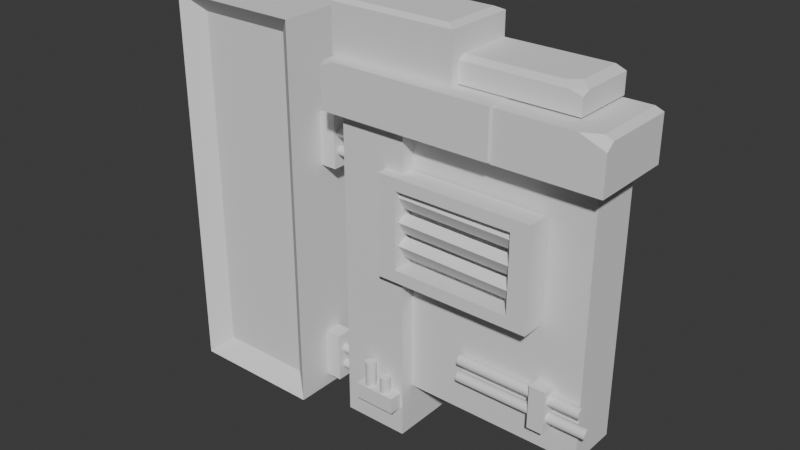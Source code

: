 # Source: PRIMEIRA_MODELAGEM.blend  (saved by Blender 4.4.32; exported with 4.5.12 LTS)
import bpy
from mathutils import Matrix  # noqa: F401  (used for matrix-valued properties, if any)

bpy.ops.wm.read_factory_settings(use_empty=True)
scene = bpy.context.scene
scene.name = 'Scene'

# ---- collections
col_collection = bpy.data.collections.new('Collection'); scene.collection.children.link(col_collection)

# ---- world
world_world = bpy.data.worlds.new('World'); scene.world = world_world
world_world.use_nodes = True; world_world.node_tree.nodes.clear()
_N = world_world.node_tree.nodes; _L = world_world.node_tree.links
n0 = _N.new('ShaderNodeOutputWorld'); n0.name = 'World Output'; n0.location = (300, 300)
n1 = _N.new('ShaderNodeBackground'); n1.name = 'Background'; n1.location = (10, 300)
n1.inputs[0].default_value = (0.05088, 0.05088, 0.05088, 1.0)
_L.new(n1.outputs[0], n0.inputs[0])
n0.is_active_output = True
world_world.color = (0.05088, 0.05088, 0.05088)
world_world.sun_shadow_jitter_overblur = 0.0

# ---- meshes
me_cubo_001 = bpy.data.meshes.new('Cubo.001')
me_cubo_001.from_pydata([(-1.0, -1.0, -0.4841), (-1.0, -1.0, 1.0), (-1.0, 1.0, -0.4841), (-1.0, 1.0, 1.0), (1.0, -1.0, -0.4841), (1.0, -1.0, 1.0), (1.0, 1.0, -0.4841), (1.0, 1.0, 1.0)], [], [(0, 1, 3, 2), (2, 3, 7, 6), (6, 7, 5, 4), (4, 5, 1, 0), (2, 6, 4, 0), (7, 3, 1, 5)])
_uv = me_cubo_001.uv_layers.new(name='Mapa UV')
_uv.uv.foreach_set('vector', [0.375, 0.0, 0.625, 0.0, 0.625, 0.25, 0.375, 0.25, 0.375, 0.25, 0.625, 0.25, 0.625, 0.5, 0.375, 0.5, 0.375, 0.5, 0.625, 0.5, 0.625, 0.75, 0.375, 0.75, 0.375, 0.75, 0.625, 0.75, 0.625, 1.0, 0.375, 1.0, 0.125, 0.5, 0.375, 0.5, 0.375, 0.75, 0.125, 0.75, 0.625, 0.5, 0.875, 0.5, 0.875, 0.75, 0.625, 0.75])
me_cubo_001.update()
me_cubo_002 = bpy.data.meshes.new('Cubo.002')
me_cubo_002.from_pydata([(-1.0, -1.0, -0.5341), (-1.0, -1.0, 1.0), (-1.0, 1.527, -0.5341), (-1.0, 1.527, 1.0), (1.0, -1.0, -0.5341), (1.0, -1.0, 1.0), (1.0, 1.527, -0.5341), (1.0, 1.527, 1.0)], [], [(0, 1, 3, 2), (2, 3, 7, 6), (6, 7, 5, 4), (4, 5, 1, 0), (2, 6, 4, 0), (7, 3, 1, 5)])
_uv = me_cubo_002.uv_layers.new(name='Mapa UV')
_uv.uv.foreach_set('vector', [0.375, 0.0, 0.625, 0.0, 0.625, 0.25, 0.375, 0.25, 0.375, 0.25, 0.625, 0.25, 0.625, 0.5, 0.375, 0.5, 0.375, 0.5, 0.625, 0.5, 0.625, 0.75, 0.375, 0.75, 0.375, 0.75, 0.625, 0.75, 0.625, 1.0, 0.375, 1.0, 0.125, 0.5, 0.375, 0.5, 0.375, 0.75, 0.125, 0.75, 0.625, 0.5, 0.875, 0.5, 0.875, 0.75, 0.625, 0.75])
me_cubo_002.update()
me_cubo_003 = bpy.data.meshes.new('Cubo.003')
me_cubo_003.from_pydata([(-1.306, -0.8794, 1.0), (-1.306, 1.241, -0.4768), (-1.306, 1.241, 1.0), (1.518, -0.8794, 1.0), (1.518, 1.241, 1.0), (-1.306, -0.6387, -0.4768), (-1.306, -0.8794, -0.2361), (1.518, 1.241, -0.2361), (1.277, 1.241, -0.4768), (1.277, -0.3585, -0.4768), (0.9972, -0.6387, -0.4768), (1.238, -0.8794, -0.2361), (1.518, -0.5991, -0.2361), (1.518, -0.8794, -0.007307)], [], [(1, 2, 4, 7, 8), (11, 13, 3, 0, 6), (5, 6, 0, 2, 1), (4, 2, 0, 3), (1, 8, 9, 10, 5), (9, 8, 7, 12), (7, 4, 3, 13, 12), (11, 12, 13), (11, 10, 9, 12), (5, 10, 11, 6)])
_uv = me_cubo_003.uv_layers.new(name='Mapa UV')
_uv.uv.foreach_set('vector', [0.375, 0.25, 0.625, 0.25, 0.625, 0.5, 0.4157, 0.5, 0.375, 0.4787, 0.4157, 0.7748, 0.4545, 0.75, 0.625, 0.75, 0.625, 1.0, 0.4157, 1.0, 0.375, 0.02838, 0.4157, 0.0, 0.625, 0.0, 0.625, 0.25, 0.375, 0.25, 0.625, 0.5, 0.875, 0.5, 0.875, 0.75, 0.625, 0.75, 0.125, 0.5, 0.3537, 0.5, 0.3537, 0.6886, 0.3289, 0.7216, 0.125, 0.7216, 0.3537, 0.6886, 0.3537, 0.5, 0.4157, 0.5, 0.4157, 0.717, 0.4157, 0.5, 0.625, 0.5, 0.625, 0.75, 0.4545, 0.75, 0.4157, 0.717, 0.3502, 0.75, 0.3667, 0.739, 0.375, 0.75, 0.3502, 0.75, 0.3289, 0.7216, 0.3537, 0.7216, 0.3667, 0.739, 0.125, 0.7216, 0.3289, 0.7216, 0.3502, 0.75, 0.125, 0.75])
me_cubo_003.update()
me_cubo_004 = bpy.data.meshes.new('Cubo.004')
me_cubo_004.from_pydata([(-3.369, -1.667, 0.9193), (-3.369, 1.289, 1.0), (1.0, -1.667, -1.997), (1.0, -1.667, 0.9193), (1.0, 1.289, -1.916), (1.0, 1.289, 1.0), (-3.278, 1.289, -1.916), (-3.369, 1.289, -1.825), (-3.369, -1.467, -1.9), (-3.369, -1.667, -1.623), (-2.995, -1.667, -1.997), (-3.278, -1.467, -1.991)], [], [(6, 4, 2, 10, 11), (4, 5, 3, 2), (6, 7, 1, 5, 4), (2, 3, 0, 9, 10), (5, 1, 0, 3), (8, 9, 0, 1, 7), (10, 9, 8, 11), (6, 11, 8, 7)])
_uv = me_cubo_004.uv_layers.new(name='Mapa UV')
_uv.uv.foreach_set('vector', [0.1302, 0.5, 0.375, 0.5, 0.375, 0.75, 0.1464, 0.75, 0.1302, 0.7331, 0.375, 0.5, 0.625, 0.5, 0.625, 0.75, 0.375, 0.75, 0.375, 0.2552, 0.3828, 0.25, 0.625, 0.25, 0.625, 0.5, 0.375, 0.5, 0.375, 0.75, 0.625, 0.75, 0.625, 1.0, 0.407, 1.0, 0.375, 0.9786, 0.625, 0.5, 0.875, 0.5, 0.875, 0.75, 0.625, 0.75, 0.3833, 0.9499, 0.407, 1.0, 0.625, 1.0, 0.875, 0.5, 0.3906, 0.2578, 0.1302, 0.75, 0.125, 0.7498, 0.125, 0.7329, 0.1302, 0.7331, 0.1302, 0.5, 0.1302, 0.7331, 0.125, 0.7329, 0.125, 0.5])
me_cubo_004.update()
me_cubo_005 = bpy.data.meshes.new('Cubo.005')
me_cubo_005.from_pydata([(-1.0, -1.593, -1.93), (-1.0, -1.593, 1.0), (-1.0, 1.241, -1.93), (-1.0, 1.241, 1.0), (1.518, -1.593, 1.0), (1.518, 1.241, 1.0), (1.518, 1.241, -1.73), (1.318, 1.241, -1.93), (1.318, -1.306, -1.93), (0.9123, -1.593, -1.93), (1.518, -1.593, -1.325), (1.518, -1.306, -1.73)], [], [(0, 1, 3, 2), (6, 5, 4, 10, 11), (2, 3, 5, 6, 7), (5, 3, 1, 4), (2, 7, 8, 9, 0), (9, 10, 4, 1, 0), (10, 9, 8, 11), (8, 7, 6, 11)])
_uv = me_cubo_005.uv_layers.new(name='Mapa UV')
_uv.uv.foreach_set('vector', [0.375, 0.0, 0.625, 0.0, 0.625, 0.25, 0.375, 0.25, 0.3921, 0.5, 0.625, 0.5, 0.625, 0.75, 0.4267, 0.75, 0.3921, 0.7247, 0.375, 0.25, 0.625, 0.25, 0.625, 0.5, 0.3921, 0.5, 0.375, 0.4801, 0.625, 0.5, 0.875, 0.5, 0.875, 0.75, 0.625, 0.75, 0.125, 0.5, 0.3551, 0.5, 0.3551, 0.7247, 0.3149, 0.75, 0.125, 0.75, 0.375, 0.8101, 0.4267, 0.75, 0.625, 0.75, 0.625, 1.0, 0.375, 1.0, 0.3921, 0.75, 0.3551, 0.75, 0.3551, 0.7247, 0.3921, 0.7247, 0.3551, 0.7247, 0.3551, 0.5, 0.3921, 0.5, 0.3921, 0.7247])
me_cubo_005.update()
me_cubo_006 = bpy.data.meshes.new('Cubo.006')
me_cubo_006.from_pydata([(-1.306, -1.177, 1.0), (-1.306, 1.241, 1.0), (1.86, -1.177, 1.0), (1.86, 1.241, 1.0), (1.86, -1.177, -1.954), (1.86, 1.241, -1.954), (-1.306, -1.177, -1.945), (1.86, -1.177, -1.954), (1.667, -0.9751, -2.147), (-1.306, 1.241, -1.952), (1.667, 1.046, -2.147), (1.86, 1.241, -1.954), (-1.306, -1.177, -1.945), (-1.085, -0.9751, -2.147), (-1.085, 1.046, -2.147), (-1.306, 1.241, -1.952)], [], [(7, 4, 2, 0, 6), (9, 11, 10, 14, 15), (5, 3, 2, 4), (3, 1, 0, 2), (9, 1, 3, 5, 11), (14, 10, 8, 13), (7, 8, 10, 11, 5, 4), (7, 6, 12, 13, 8), (14, 13, 12, 15), (12, 6, 0, 1, 9, 15)])
_uv = me_cubo_006.uv_layers.new(name='Mapa UV')
_uv.uv.foreach_set('vector', [0.3903, 0.75, 0.3903, 0.75, 0.625, 0.75, 0.625, 1.0, 0.3911, 1.0, 0.125, 0.5, 0.3597, 0.5, 0.3597, 0.5202, 0.1424, 0.5202, 0.125, 0.5, 0.3903, 0.5, 0.625, 0.5, 0.625, 0.75, 0.3903, 0.75, 0.625, 0.5, 0.875, 0.5, 0.875, 0.75, 0.625, 0.75, 0.3905, 0.25, 0.625, 0.25, 0.625, 0.5, 0.3903, 0.5, 0.3903, 0.5, 0.1424, 0.5202, 0.3597, 0.5202, 0.3597, 0.7291, 0.1424, 0.7291, 0.3903, 0.75, 0.3597, 0.7291, 0.3597, 0.5202, 0.3903, 0.5, 0.3903, 0.5, 0.3903, 0.75, 0.3597, 0.75, 0.125, 0.75, 0.125, 0.75, 0.1424, 0.7291, 0.3597, 0.7291, 0.1424, 0.5202, 0.1424, 0.7291, 0.125, 0.7291, 0.125, 0.5202, 0.3911, 0.0, 0.3911, 0.0, 0.625, 0.0, 0.625, 0.25, 0.3905, 0.25, 0.3905, 0.25])
me_cubo_006.update()
me_cubo_007 = bpy.data.meshes.new('Cubo.007')
me_cubo_007.from_pydata([(-0.7175, -3.551, -1.078), (-0.7175, -3.551, 0.7175), (-0.7175, 1.0, -1.078), (-0.7182, 1.0, 0.7175), (1.023, -3.551, -1.078), (1.023, -3.551, 0.7175), (1.023, 1.0, -1.078), (1.023, 1.0, 0.7175), (-1.0, -3.551, -1.361), (-1.0, -3.551, 1.0), (-1.0, 1.0, 1.0), (-1.0, 1.0, -1.361), (1.305, 1.0, -1.361), (1.305, 1.0, 1.0), (1.305, -3.551, 1.0), (1.305, -3.551, -1.361)], [], [(8, 9, 10, 11), (2, 3, 7, 6), (12, 13, 14, 15), (3, 7, 5, 1), (11, 12, 15, 8), (13, 10, 9, 14), (0, 1, 9, 8), (3, 2, 11, 10), (2, 6, 12, 11), (7, 3, 10, 13), (6, 7, 13, 12), (5, 4, 15, 14), (4, 0, 8, 15), (1, 5, 14, 9), (2, 3, 1, 0), (7, 6, 4, 5), (2, 0, 4, 6)])
_uv = me_cubo_007.uv_layers.new(name='Mapa UV')
_uv.uv.foreach_set('vector', [0.375, 0.0, 0.625, 0.0, 0.625, 0.25, 0.375, 0.25, 0.4049, 0.2806, 0.5951, 0.2806, 0.5951, 0.4694, 0.4049, 0.4694, 0.375, 0.5, 0.625, 0.5, 0.625, 0.75, 0.375, 0.75, 0.5951, 0.2806, 0.5951, 0.4694, 0.5951, 0.7806, 0.5951, 0.9694, 0.125, 0.5, 0.375, 0.5, 0.375, 0.75, 0.125, 0.75, 0.625, 0.5, 0.875, 0.5, 0.875, 0.75, 0.625, 0.75, 0.4049, 0.9694, 0.5951, 0.9694, 0.625, 1.0, 0.375, 1.0, 0.5951, 0.2806, 0.4049, 0.2806, 0.375, 0.25, 0.625, 0.25, 0.4049, 0.2806, 0.4049, 0.4694, 0.375, 0.5, 0.375, 0.25, 0.5951, 0.4694, 0.5951, 0.2806, 0.625, 0.25, 0.625, 0.5, 0.4049, 0.4694, 0.5951, 0.4694, 0.625, 0.5, 0.375, 0.5, 0.5951, 0.7806, 0.4049, 0.7806, 0.375, 0.75, 0.625, 0.75, 0.4049, 0.7806, 0.4049, 0.9694, 0.375, 1.0, 0.375, 0.75, 0.5951, 0.9694, 0.5951, 0.7806, 0.625, 0.75, 0.625, 1.0, 0.4049, 0.2806, 0.5951, 0.2806, 0.5951, 0.9694, 0.4049, 0.9694, 0.5951, 0.4694, 0.4049, 0.4694, 0.4049, 0.7806, 0.5951, 0.7806, 0.4049, 0.2806, 0.4049, 0.9694, 0.4049, 0.7806, 0.4049, 0.4694])
me_cubo_007.update()
me_cubo = bpy.data.meshes.new('Cubo')
me_cubo.from_pydata([(-0.8809, 0.7103, -1.0), (-0.8809, 0.7103, 1.0), (-0.8809, 1.0, -1.0), (-0.8809, 1.0, 1.0), (-0.1642, 0.7103, -1.0), (-0.1642, 0.7103, 1.0), (-0.1642, 1.0, -1.0), (-0.1642, 1.0, 1.0)], [], [(0, 1, 3, 2), (2, 3, 7, 6), (6, 7, 5, 4), (4, 5, 1, 0), (2, 6, 4, 0), (7, 3, 1, 5)])
_uv = me_cubo.uv_layers.new(name='Mapa UV')
_uv.uv.foreach_set('vector', [0.375, 0.0, 0.625, 0.0, 0.625, 0.25, 0.375, 0.25, 0.375, 0.25, 0.625, 0.25, 0.625, 0.5, 0.375, 0.5, 0.375, 0.5, 0.625, 0.5, 0.625, 0.75, 0.375, 0.75, 0.375, 0.75, 0.625, 0.75, 0.625, 1.0, 0.375, 1.0, 0.125, 0.5, 0.375, 0.5, 0.375, 0.75, 0.125, 0.75, 0.625, 0.5, 0.875, 0.5, 0.875, 0.75, 0.625, 0.75])
me_cubo.update()
me_cubo_008 = bpy.data.meshes.new('Cubo.008')
me_cubo_008.from_pydata([(-0.8809, 0.7103, -1.0), (-0.8809, 0.7103, 1.0), (-0.8809, 1.0, -1.0), (-0.8809, 1.0, 1.0), (-0.1642, 0.7103, -1.0), (-0.1642, 0.7103, 1.0), (-0.1642, 1.0, -1.0), (-0.1642, 1.0, 1.0)], [], [(0, 1, 3, 2), (2, 3, 7, 6), (6, 7, 5, 4), (4, 5, 1, 0), (2, 6, 4, 0), (7, 3, 1, 5)])
_uv = me_cubo_008.uv_layers.new(name='Mapa UV')
_uv.uv.foreach_set('vector', [0.375, 0.0, 0.625, 0.0, 0.625, 0.25, 0.375, 0.25, 0.375, 0.25, 0.625, 0.25, 0.625, 0.5, 0.375, 0.5, 0.375, 0.5, 0.625, 0.5, 0.625, 0.75, 0.375, 0.75, 0.375, 0.75, 0.625, 0.75, 0.625, 1.0, 0.375, 1.0, 0.125, 0.5, 0.375, 0.5, 0.375, 0.75, 0.125, 0.75, 0.625, 0.5, 0.875, 0.5, 0.875, 0.75, 0.625, 0.75])
me_cubo_008.update()
me_cubo_009 = bpy.data.meshes.new('Cubo.009')
me_cubo_009.from_pydata([(-0.8809, 0.7103, -1.0), (-0.8809, 0.7103, 1.0), (-0.8809, 1.0, -1.0), (-0.8809, 1.0, 1.0), (-0.1642, 0.7103, -1.0), (-0.1642, 0.7103, 1.0), (-0.1642, 1.0, -1.0), (-0.1642, 1.0, 1.0)], [], [(0, 1, 3, 2), (2, 3, 7, 6), (6, 7, 5, 4), (4, 5, 1, 0), (2, 6, 4, 0), (7, 3, 1, 5)])
_uv = me_cubo_009.uv_layers.new(name='Mapa UV')
_uv.uv.foreach_set('vector', [0.375, 0.0, 0.625, 0.0, 0.625, 0.25, 0.375, 0.25, 0.375, 0.25, 0.625, 0.25, 0.625, 0.5, 0.375, 0.5, 0.375, 0.5, 0.625, 0.5, 0.625, 0.75, 0.375, 0.75, 0.375, 0.75, 0.625, 0.75, 0.625, 1.0, 0.375, 1.0, 0.125, 0.5, 0.375, 0.5, 0.375, 0.75, 0.125, 0.75, 0.625, 0.5, 0.875, 0.5, 0.875, 0.75, 0.625, 0.75])
me_cubo_009.update()
me_cubo_010 = bpy.data.meshes.new('Cubo.010')
me_cubo_010.from_pydata([(-1.306, 0.7867, -0.01587), (-1.306, 0.7867, 1.0), (-1.306, 1.241, -0.01587), (-1.306, 1.241, 1.0), (-0.2377, 0.7867, -0.01587), (-0.2377, 0.7867, 1.0), (-0.2377, 1.241, -0.01587), (-0.2377, 1.241, 1.0)], [], [(0, 1, 3, 2), (2, 3, 7, 6), (6, 7, 5, 4), (4, 5, 1, 0), (2, 6, 4, 0), (7, 3, 1, 5)])
_uv = me_cubo_010.uv_layers.new(name='Mapa UV')
_uv.uv.foreach_set('vector', [0.375, 0.0, 0.625, 0.0, 0.625, 0.25, 0.375, 0.25, 0.375, 0.25, 0.625, 0.25, 0.625, 0.5, 0.375, 0.5, 0.375, 0.5, 0.625, 0.5, 0.625, 0.75, 0.375, 0.75, 0.375, 0.75, 0.625, 0.75, 0.625, 1.0, 0.375, 1.0, 0.125, 0.5, 0.375, 0.5, 0.375, 0.75, 0.125, 0.75, 0.625, 0.5, 0.875, 0.5, 0.875, 0.75, 0.625, 0.75])
me_cubo_010.update()
me_cubo_011 = bpy.data.meshes.new('Cubo.011')
me_cubo_011.from_pydata([(-1.306, 0.7867, -0.01587), (-1.306, 0.7867, 1.0), (-1.306, 1.241, -0.01587), (-1.306, 1.241, 1.0), (-0.2377, 0.7867, -0.01587), (-0.2377, 0.7867, 1.0), (-0.2377, 1.241, -0.01587), (-0.2377, 1.241, 1.0)], [], [(0, 1, 3, 2), (2, 3, 7, 6), (6, 7, 5, 4), (4, 5, 1, 0), (2, 6, 4, 0), (7, 3, 1, 5)])
_uv = me_cubo_011.uv_layers.new(name='Mapa UV')
_uv.uv.foreach_set('vector', [0.375, 0.0, 0.625, 0.0, 0.625, 0.25, 0.375, 0.25, 0.375, 0.25, 0.625, 0.25, 0.625, 0.5, 0.375, 0.5, 0.375, 0.5, 0.625, 0.5, 0.625, 0.75, 0.375, 0.75, 0.375, 0.75, 0.625, 0.75, 0.625, 1.0, 0.375, 1.0, 0.125, 0.5, 0.375, 0.5, 0.375, 0.75, 0.125, 0.75, 0.625, 0.5, 0.875, 0.5, 0.875, 0.75, 0.625, 0.75])
me_cubo_011.update()
me_cilindro = bpy.data.meshes.new('Cilindro')
me_cilindro.from_pydata([(0.0, 1.0, -2.242), (0.0, 1.0, 1.0), (0.1951, 0.9808, -2.242), (0.1951, 0.9808, 1.0), (0.3827, 0.9239, -2.242), (0.3827, 0.9239, 1.0), (0.5556, 0.8315, -2.242), (0.5556, 0.8315, 1.0), (0.7071, 0.7071, -2.242), (0.7071, 0.7071, 1.0), (0.8315, 0.5556, -2.242), (0.8315, 0.5556, 1.0), (0.9239, 0.3827, -2.242), (0.9239, 0.3827, 1.0), (0.9808, 0.1951, -2.242), (0.9808, 0.1951, 1.0), (1.0, 0.0, -2.242), (1.0, 0.0, 1.0), (0.9808, -0.1951, -2.242), (0.9808, -0.1951, 1.0), (0.9239, -0.3827, -2.242), (0.9239, -0.3827, 1.0), (0.8315, -0.5556, -2.242), (0.8315, -0.5556, 1.0), (0.7071, -0.7071, -2.242), (0.7071, -0.7071, 1.0), (0.5556, -0.8315, -2.242), (0.5556, -0.8315, 1.0), (0.3827, -0.9239, -2.242), (0.3827, -0.9239, 1.0), (0.1951, -0.9808, -2.242), (0.1951, -0.9808, 1.0), (0.0, -1.0, -2.242), (0.0, -1.0, 1.0), (-0.1951, -0.9808, -2.242), (-0.1951, -0.9808, 1.0), (-0.3827, -0.9239, -2.242), (-0.3827, -0.9239, 1.0), (-0.5556, -0.8315, -2.242), (-0.5556, -0.8315, 1.0), (-0.7071, -0.7071, -2.242), (-0.7071, -0.7071, 1.0), (-0.8315, -0.5556, -2.242), (-0.8315, -0.5556, 1.0), (-0.9239, -0.3827, -2.242), (-0.9239, -0.3827, 1.0), (-0.9808, -0.1951, -2.242), (-0.9808, -0.1951, 1.0), (-1.0, 0.0, -2.242), (-1.0, 0.0, 1.0), (-0.9808, 0.1951, -2.242), (-0.9808, 0.1951, 1.0), (-0.9239, 0.3827, -2.242), (-0.9239, 0.3827, 1.0), (-0.8315, 0.5556, -2.242), (-0.8315, 0.5556, 1.0), (-0.7071, 0.7071, -2.242), (-0.7071, 0.7071, 1.0), (-0.5556, 0.8315, -2.242), (-0.5556, 0.8315, 1.0), (-0.3827, 0.9239, -2.242), (-0.3827, 0.9239, 1.0), (-0.1951, 0.9808, -2.242), (-0.1951, 0.9808, 1.0)], [], [(0, 1, 3, 2), (2, 3, 5, 4), (4, 5, 7, 6), (6, 7, 9, 8), (8, 9, 11, 10), (10, 11, 13, 12), (12, 13, 15, 14), (14, 15, 17, 16), (16, 17, 19, 18), (18, 19, 21, 20), (20, 21, 23, 22), (22, 23, 25, 24), (24, 25, 27, 26), (26, 27, 29, 28), (28, 29, 31, 30), (30, 31, 33, 32), (32, 33, 35, 34), (34, 35, 37, 36), (36, 37, 39, 38), (38, 39, 41, 40), (40, 41, 43, 42), (42, 43, 45, 44), (44, 45, 47, 46), (46, 47, 49, 48), (48, 49, 51, 50), (50, 51, 53, 52), (52, 53, 55, 54), (54, 55, 57, 56), (56, 57, 59, 58), (58, 59, 61, 60), (3, 1, 63, 61, 59, 57, 55, 53, 51, 49, 47, 45, 43, 41, 39, 37, 35, 33, 31, 29, 27, 25, 23, 21, 19, 17, 15, 13, 11, 9, 7, 5), (60, 61, 63, 62), (62, 63, 1, 0), (0, 2, 4, 6, 8, 10, 12, 14, 16, 18, 20, 22, 24, 26, 28, 30, 32, 34, 36, 38, 40, 42, 44, 46, 48, 50, 52, 54, 56, 58, 60, 62)])
_uv = me_cilindro.uv_layers.new(name='Mapa UV')
_uv.uv.foreach_set('vector', [1.0, 0.5, 1.0, 1.0, 0.9688, 1.0, 0.9688, 0.5, 0.9688, 0.5, 0.9688, 1.0, 0.9375, 1.0, 0.9375, 0.5, 0.9375, 0.5, 0.9375, 1.0, 0.9062, 1.0, 0.9062, 0.5, 0.9062, 0.5, 0.9062, 1.0, 0.875, 1.0, 0.875, 0.5, 0.875, 0.5, 0.875, 1.0, 0.8438, 1.0, 0.8438, 0.5, 0.8438, 0.5, 0.8438, 1.0, 0.8125, 1.0, 0.8125, 0.5, 0.8125, 0.5, 0.8125, 1.0, 0.7812, 1.0, 0.7812, 0.5, 0.7812, 0.5, 0.7812, 1.0, 0.75, 1.0, 0.75, 0.5, 0.75, 0.5, 0.75, 1.0, 0.7188, 1.0, 0.7188, 0.5, 0.7188, 0.5, 0.7188, 1.0, 0.6875, 1.0, 0.6875, 0.5, 0.6875, 0.5, 0.6875, 1.0, 0.6562, 1.0, 0.6562, 0.5, 0.6562, 0.5, 0.6562, 1.0, 0.625, 1.0, 0.625, 0.5, 0.625, 0.5, 0.625, 1.0, 0.5938, 1.0, 0.5938, 0.5, 0.5938, 0.5, 0.5938, 1.0, 0.5625, 1.0, 0.5625, 0.5, 0.5625, 0.5, 0.5625, 1.0, 0.5312, 1.0, 0.5312, 0.5, 0.5312, 0.5, 0.5312, 1.0, 0.5, 1.0, 0.5, 0.5, 0.5, 0.5, 0.5, 1.0, 0.4688, 1.0, 0.4688, 0.5, 0.4688, 0.5, 0.4688, 1.0, 0.4375, 1.0, 0.4375, 0.5, 0.4375, 0.5, 0.4375, 1.0, 0.4062, 1.0, 0.4062, 0.5, 0.4062, 0.5, 0.4062, 1.0, 0.375, 1.0, 0.375, 0.5, 0.375, 0.5, 0.375, 1.0, 0.3438, 1.0, 0.3438, 0.5, 0.3438, 0.5, 0.3438, 1.0, 0.3125, 1.0, 0.3125, 0.5, 0.3125, 0.5, 0.3125, 1.0, 0.2812, 1.0, 0.2812, 0.5, 0.2812, 0.5, 0.2812, 1.0, 0.25, 1.0, 0.25, 0.5, 0.25, 0.5, 0.25, 1.0, 0.2188, 1.0, 0.2188, 0.5, 0.2188, 0.5, 0.2188, 1.0, 0.1875, 1.0, 0.1875, 0.5, 0.1875, 0.5, 0.1875, 1.0, 0.1562, 1.0, 0.1562, 0.5, 0.1562, 0.5, 0.1562, 1.0, 0.125, 1.0, 0.125, 0.5, 0.125, 0.5, 0.125, 1.0, 0.09375, 1.0, 0.09375, 0.5, 0.09375, 0.5, 0.09375, 1.0, 0.0625, 1.0, 0.0625, 0.5, 0.2968, 0.4854, 0.25, 0.49, 0.2032, 0.4854, 0.1582, 0.4717, 0.1167, 0.4496, 0.08029, 0.4197, 0.05045, 0.3833, 0.02827, 0.3418, 0.01461, 0.2968, 0.01, 0.25, 0.01461, 0.2032, 0.02827, 0.1582, 0.05045, 0.1167, 0.08029, 0.08029, 0.1167, 0.05045, 0.1582, 0.02827, 0.2032, 0.01461, 0.25, 0.01, 0.2968, 0.01461, 0.3418, 0.02827, 0.3833, 0.05045, 0.4197, 0.08029, 0.4496, 0.1167, 0.4717, 0.1582, 0.4854, 0.2032, 0.49, 0.25, 0.4854, 0.2968, 0.4717, 0.3418, 0.4496, 0.3833, 0.4197, 0.4197, 0.3833, 0.4496, 0.3418, 0.4717, 0.0625, 0.5, 0.0625, 1.0, 0.03125, 1.0, 0.03125, 0.5, 0.03125, 0.5, 0.03125, 1.0, 0.0, 1.0, 0.0, 0.5, 0.75, 0.49, 0.7968, 0.4854, 0.8418, 0.4717, 0.8833, 0.4496, 0.9197, 0.4197, 0.9496, 0.3833, 0.9717, 0.3418, 0.9854, 0.2968, 0.99, 0.25, 0.9854, 0.2032, 0.9717, 0.1582, 0.9496, 0.1167, 0.9197, 0.08029, 0.8833, 0.05045, 0.8418, 0.02827, 0.7968, 0.01461, 0.75, 0.01, 0.7032, 0.01461, 0.6582, 0.02827, 0.6167, 0.05045, 0.5803, 0.08029, 0.5504, 0.1167, 0.5283, 0.1582, 0.5146, 0.2032, 0.51, 0.25, 0.5146, 0.2968, 0.5283, 0.3418, 0.5504, 0.3833, 0.5803, 0.4197, 0.6167, 0.4496, 0.6582, 0.4717, 0.7032, 0.4854])
me_cilindro.update()
me_cilindro_001 = bpy.data.meshes.new('Cilindro.001')
me_cilindro_001.from_pydata([(0.0, 1.0, -4.081), (0.0, 1.0, 1.0), (0.1951, 0.9808, -4.081), (0.1951, 0.9808, 1.0), (0.3827, 0.9239, -4.081), (0.3827, 0.9239, 1.0), (0.5556, 0.8315, -4.081), (0.5556, 0.8315, 1.0), (0.7071, 0.7071, -4.081), (0.7071, 0.7071, 1.0), (0.8315, 0.5556, -4.081), (0.8315, 0.5556, 1.0), (0.9239, 0.3827, -4.081), (0.9239, 0.3827, 1.0), (0.9808, 0.1951, -4.081), (0.9808, 0.1951, 1.0), (1.0, 0.0, -4.081), (1.0, 0.0, 1.0), (0.9808, -0.1951, -4.081), (0.9808, -0.1951, 1.0), (0.9239, -0.3827, -4.081), (0.9239, -0.3827, 1.0), (0.8315, -0.5556, -4.081), (0.8315, -0.5556, 1.0), (0.7071, -0.7071, -4.081), (0.7071, -0.7071, 1.0), (0.5556, -0.8315, -4.081), (0.5556, -0.8315, 1.0), (0.3827, -0.9239, -4.081), (0.3827, -0.9239, 1.0), (0.1951, -0.9808, -4.081), (0.1951, -0.9808, 1.0), (0.0, -1.0, -4.081), (0.0, -1.0, 1.0), (-0.1951, -0.9808, -4.081), (-0.1951, -0.9808, 1.0), (-0.3827, -0.9239, -4.081), (-0.3827, -0.9239, 1.0), (-0.5556, -0.8315, -4.081), (-0.5556, -0.8315, 1.0), (-0.7071, -0.7071, -4.081), (-0.7071, -0.7071, 1.0), (-0.8315, -0.5556, -4.081), (-0.8315, -0.5556, 1.0), (-0.9239, -0.3827, -4.081), (-0.9239, -0.3827, 1.0), (-0.9808, -0.1951, -4.081), (-0.9808, -0.1951, 1.0), (-1.0, 0.0, -4.081), (-1.0, 0.0, 1.0), (-0.9808, 0.1951, -4.081), (-0.9808, 0.1951, 1.0), (-0.9239, 0.3827, -4.081), (-0.9239, 0.3827, 1.0), (-0.8315, 0.5556, -4.081), (-0.8315, 0.5556, 1.0), (-0.7071, 0.7071, -4.081), (-0.7071, 0.7071, 1.0), (-0.5556, 0.8315, -4.081), (-0.5556, 0.8315, 1.0), (-0.3827, 0.9239, -4.081), (-0.3827, 0.9239, 1.0), (-0.1951, 0.9808, -4.081), (-0.1951, 0.9808, 1.0)], [], [(0, 1, 3, 2), (2, 3, 5, 4), (4, 5, 7, 6), (6, 7, 9, 8), (8, 9, 11, 10), (10, 11, 13, 12), (12, 13, 15, 14), (14, 15, 17, 16), (16, 17, 19, 18), (18, 19, 21, 20), (20, 21, 23, 22), (22, 23, 25, 24), (24, 25, 27, 26), (26, 27, 29, 28), (28, 29, 31, 30), (30, 31, 33, 32), (32, 33, 35, 34), (34, 35, 37, 36), (36, 37, 39, 38), (38, 39, 41, 40), (40, 41, 43, 42), (42, 43, 45, 44), (44, 45, 47, 46), (46, 47, 49, 48), (48, 49, 51, 50), (50, 51, 53, 52), (52, 53, 55, 54), (54, 55, 57, 56), (56, 57, 59, 58), (58, 59, 61, 60), (3, 1, 63, 61, 59, 57, 55, 53, 51, 49, 47, 45, 43, 41, 39, 37, 35, 33, 31, 29, 27, 25, 23, 21, 19, 17, 15, 13, 11, 9, 7, 5), (60, 61, 63, 62), (62, 63, 1, 0), (0, 2, 4, 6, 8, 10, 12, 14, 16, 18, 20, 22, 24, 26, 28, 30, 32, 34, 36, 38, 40, 42, 44, 46, 48, 50, 52, 54, 56, 58, 60, 62)])
_uv = me_cilindro_001.uv_layers.new(name='Mapa UV')
_uv.uv.foreach_set('vector', [1.0, 0.5, 1.0, 1.0, 0.9688, 1.0, 0.9688, 0.5, 0.9688, 0.5, 0.9688, 1.0, 0.9375, 1.0, 0.9375, 0.5, 0.9375, 0.5, 0.9375, 1.0, 0.9062, 1.0, 0.9062, 0.5, 0.9062, 0.5, 0.9062, 1.0, 0.875, 1.0, 0.875, 0.5, 0.875, 0.5, 0.875, 1.0, 0.8438, 1.0, 0.8438, 0.5, 0.8438, 0.5, 0.8438, 1.0, 0.8125, 1.0, 0.8125, 0.5, 0.8125, 0.5, 0.8125, 1.0, 0.7812, 1.0, 0.7812, 0.5, 0.7812, 0.5, 0.7812, 1.0, 0.75, 1.0, 0.75, 0.5, 0.75, 0.5, 0.75, 1.0, 0.7188, 1.0, 0.7188, 0.5, 0.7188, 0.5, 0.7188, 1.0, 0.6875, 1.0, 0.6875, 0.5, 0.6875, 0.5, 0.6875, 1.0, 0.6562, 1.0, 0.6562, 0.5, 0.6562, 0.5, 0.6562, 1.0, 0.625, 1.0, 0.625, 0.5, 0.625, 0.5, 0.625, 1.0, 0.5938, 1.0, 0.5938, 0.5, 0.5938, 0.5, 0.5938, 1.0, 0.5625, 1.0, 0.5625, 0.5, 0.5625, 0.5, 0.5625, 1.0, 0.5312, 1.0, 0.5312, 0.5, 0.5312, 0.5, 0.5312, 1.0, 0.5, 1.0, 0.5, 0.5, 0.5, 0.5, 0.5, 1.0, 0.4688, 1.0, 0.4688, 0.5, 0.4688, 0.5, 0.4688, 1.0, 0.4375, 1.0, 0.4375, 0.5, 0.4375, 0.5, 0.4375, 1.0, 0.4062, 1.0, 0.4062, 0.5, 0.4062, 0.5, 0.4062, 1.0, 0.375, 1.0, 0.375, 0.5, 0.375, 0.5, 0.375, 1.0, 0.3438, 1.0, 0.3438, 0.5, 0.3438, 0.5, 0.3438, 1.0, 0.3125, 1.0, 0.3125, 0.5, 0.3125, 0.5, 0.3125, 1.0, 0.2812, 1.0, 0.2812, 0.5, 0.2812, 0.5, 0.2812, 1.0, 0.25, 1.0, 0.25, 0.5, 0.25, 0.5, 0.25, 1.0, 0.2188, 1.0, 0.2188, 0.5, 0.2188, 0.5, 0.2188, 1.0, 0.1875, 1.0, 0.1875, 0.5, 0.1875, 0.5, 0.1875, 1.0, 0.1562, 1.0, 0.1562, 0.5, 0.1562, 0.5, 0.1562, 1.0, 0.125, 1.0, 0.125, 0.5, 0.125, 0.5, 0.125, 1.0, 0.09375, 1.0, 0.09375, 0.5, 0.09375, 0.5, 0.09375, 1.0, 0.0625, 1.0, 0.0625, 0.5, 0.2968, 0.4854, 0.25, 0.49, 0.2032, 0.4854, 0.1582, 0.4717, 0.1167, 0.4496, 0.08029, 0.4197, 0.05045, 0.3833, 0.02827, 0.3418, 0.01461, 0.2968, 0.01, 0.25, 0.01461, 0.2032, 0.02827, 0.1582, 0.05045, 0.1167, 0.08029, 0.08029, 0.1167, 0.05045, 0.1582, 0.02827, 0.2032, 0.01461, 0.25, 0.01, 0.2968, 0.01461, 0.3418, 0.02827, 0.3833, 0.05045, 0.4197, 0.08029, 0.4496, 0.1167, 0.4717, 0.1582, 0.4854, 0.2032, 0.49, 0.25, 0.4854, 0.2968, 0.4717, 0.3418, 0.4496, 0.3833, 0.4197, 0.4197, 0.3833, 0.4496, 0.3418, 0.4717, 0.0625, 0.5, 0.0625, 1.0, 0.03125, 1.0, 0.03125, 0.5, 0.03125, 0.5, 0.03125, 1.0, 0.0, 1.0, 0.0, 0.5, 0.75, 0.49, 0.7968, 0.4854, 0.8418, 0.4717, 0.8833, 0.4496, 0.9197, 0.4197, 0.9496, 0.3833, 0.9717, 0.3418, 0.9854, 0.2968, 0.99, 0.25, 0.9854, 0.2032, 0.9717, 0.1582, 0.9496, 0.1167, 0.9197, 0.08029, 0.8833, 0.05045, 0.8418, 0.02827, 0.7968, 0.01461, 0.75, 0.01, 0.7032, 0.01461, 0.6582, 0.02827, 0.6167, 0.05045, 0.5803, 0.08029, 0.5504, 0.1167, 0.5283, 0.1582, 0.5146, 0.2032, 0.51, 0.25, 0.5146, 0.2968, 0.5283, 0.3418, 0.5504, 0.3833, 0.5803, 0.4197, 0.6167, 0.4496, 0.6582, 0.4717, 0.7032, 0.4854])
me_cilindro_001.update()
me_cilindro_002 = bpy.data.meshes.new('Cilindro.002')
me_cilindro_002.from_pydata([(0.0, 1.0, -2.242), (-5.271e-07, 1.0, 13.06), (0.1951, 0.9808, -2.242), (0.1951, 0.9808, 13.06), (0.3827, 0.9239, -2.242), (0.3827, 0.9239, 13.06), (0.5556, 0.8315, -2.242), (0.5556, 0.8315, 13.06), (0.7071, 0.7071, -2.242), (0.7071, 0.7071, 13.06), (0.8315, 0.5556, -2.242), (0.8315, 0.5556, 13.06), (0.9239, 0.3827, -2.242), (0.9239, 0.3827, 13.06), (0.9808, 0.1951, -2.242), (0.9808, 0.1951, 13.06), (1.0, 0.0, -2.242), (1.0, 0.0, 13.06), (0.9808, -0.1951, -2.242), (0.9808, -0.1951, 13.06), (0.9239, -0.3827, -2.242), (0.9239, -0.3827, 13.06), (0.8315, -0.5556, -2.242), (0.8315, -0.5556, 13.06), (0.7071, -0.7071, -2.242), (0.7071, -0.7071, 13.06), (0.5556, -0.8315, -2.242), (0.5556, -0.8315, 13.06), (0.3827, -0.9239, -2.242), (0.3827, -0.9239, 13.06), (0.1951, -0.9808, -2.242), (0.1951, -0.9808, 13.06), (0.0, -1.0, -2.242), (-5.271e-07, -1.0, 13.06), (-0.1951, -0.9808, -2.242), (-0.1951, -0.9808, 13.06), (-0.3827, -0.9239, -2.242), (-0.3827, -0.9239, 13.06), (-0.5556, -0.8315, -2.242), (-0.5556, -0.8315, 13.06), (-0.7071, -0.7071, -2.242), (-0.7071, -0.7071, 13.06), (-0.8315, -0.5556, -2.242), (-0.8315, -0.5556, 13.06), (-0.9239, -0.3827, -2.242), (-0.9239, -0.3827, 13.06), (-0.9808, -0.1951, -2.242), (-0.9808, -0.1951, 13.06), (-1.0, 0.0, -2.242), (-1.0, 0.0, 13.06), (-0.9808, 0.1951, -2.242), (-0.9808, 0.1951, 13.06), (-0.9239, 0.3827, -2.242), (-0.9239, 0.3827, 13.06), (-0.8315, 0.5556, -2.242), (-0.8315, 0.5556, 13.06), (-0.7071, 0.7071, -2.242), (-0.7071, 0.7071, 13.06), (-0.5556, 0.8315, -2.242), (-0.5556, 0.8315, 13.06), (-0.3827, 0.9239, -2.242), (-0.3827, 0.9239, 13.06), (-0.1951, 0.9808, -2.242), (-0.1951, 0.9808, 13.06)], [], [(0, 1, 3, 2), (2, 3, 5, 4), (4, 5, 7, 6), (6, 7, 9, 8), (8, 9, 11, 10), (10, 11, 13, 12), (12, 13, 15, 14), (14, 15, 17, 16), (16, 17, 19, 18), (18, 19, 21, 20), (20, 21, 23, 22), (22, 23, 25, 24), (24, 25, 27, 26), (26, 27, 29, 28), (28, 29, 31, 30), (30, 31, 33, 32), (32, 33, 35, 34), (34, 35, 37, 36), (36, 37, 39, 38), (38, 39, 41, 40), (40, 41, 43, 42), (42, 43, 45, 44), (44, 45, 47, 46), (46, 47, 49, 48), (48, 49, 51, 50), (50, 51, 53, 52), (52, 53, 55, 54), (54, 55, 57, 56), (56, 57, 59, 58), (58, 59, 61, 60), (3, 1, 63, 61, 59, 57, 55, 53, 51, 49, 47, 45, 43, 41, 39, 37, 35, 33, 31, 29, 27, 25, 23, 21, 19, 17, 15, 13, 11, 9, 7, 5), (60, 61, 63, 62), (62, 63, 1, 0), (0, 2, 4, 6, 8, 10, 12, 14, 16, 18, 20, 22, 24, 26, 28, 30, 32, 34, 36, 38, 40, 42, 44, 46, 48, 50, 52, 54, 56, 58, 60, 62)])
_uv = me_cilindro_002.uv_layers.new(name='Mapa UV')
_uv.uv.foreach_set('vector', [1.0, 0.5, 1.0, 1.0, 0.9688, 1.0, 0.9688, 0.5, 0.9688, 0.5, 0.9688, 1.0, 0.9375, 1.0, 0.9375, 0.5, 0.9375, 0.5, 0.9375, 1.0, 0.9062, 1.0, 0.9062, 0.5, 0.9062, 0.5, 0.9062, 1.0, 0.875, 1.0, 0.875, 0.5, 0.875, 0.5, 0.875, 1.0, 0.8438, 1.0, 0.8438, 0.5, 0.8438, 0.5, 0.8438, 1.0, 0.8125, 1.0, 0.8125, 0.5, 0.8125, 0.5, 0.8125, 1.0, 0.7812, 1.0, 0.7812, 0.5, 0.7812, 0.5, 0.7812, 1.0, 0.75, 1.0, 0.75, 0.5, 0.75, 0.5, 0.75, 1.0, 0.7188, 1.0, 0.7188, 0.5, 0.7188, 0.5, 0.7188, 1.0, 0.6875, 1.0, 0.6875, 0.5, 0.6875, 0.5, 0.6875, 1.0, 0.6562, 1.0, 0.6562, 0.5, 0.6562, 0.5, 0.6562, 1.0, 0.625, 1.0, 0.625, 0.5, 0.625, 0.5, 0.625, 1.0, 0.5938, 1.0, 0.5938, 0.5, 0.5938, 0.5, 0.5938, 1.0, 0.5625, 1.0, 0.5625, 0.5, 0.5625, 0.5, 0.5625, 1.0, 0.5312, 1.0, 0.5312, 0.5, 0.5312, 0.5, 0.5312, 1.0, 0.5, 1.0, 0.5, 0.5, 0.5, 0.5, 0.5, 1.0, 0.4688, 1.0, 0.4688, 0.5, 0.4688, 0.5, 0.4688, 1.0, 0.4375, 1.0, 0.4375, 0.5, 0.4375, 0.5, 0.4375, 1.0, 0.4062, 1.0, 0.4062, 0.5, 0.4062, 0.5, 0.4062, 1.0, 0.375, 1.0, 0.375, 0.5, 0.375, 0.5, 0.375, 1.0, 0.3438, 1.0, 0.3438, 0.5, 0.3438, 0.5, 0.3438, 1.0, 0.3125, 1.0, 0.3125, 0.5, 0.3125, 0.5, 0.3125, 1.0, 0.2812, 1.0, 0.2812, 0.5, 0.2812, 0.5, 0.2812, 1.0, 0.25, 1.0, 0.25, 0.5, 0.25, 0.5, 0.25, 1.0, 0.2188, 1.0, 0.2188, 0.5, 0.2188, 0.5, 0.2188, 1.0, 0.1875, 1.0, 0.1875, 0.5, 0.1875, 0.5, 0.1875, 1.0, 0.1562, 1.0, 0.1562, 0.5, 0.1562, 0.5, 0.1562, 1.0, 0.125, 1.0, 0.125, 0.5, 0.125, 0.5, 0.125, 1.0, 0.09375, 1.0, 0.09375, 0.5, 0.09375, 0.5, 0.09375, 1.0, 0.0625, 1.0, 0.0625, 0.5, 0.2968, 0.4854, 0.25, 0.49, 0.2032, 0.4854, 0.1582, 0.4717, 0.1167, 0.4496, 0.08029, 0.4197, 0.05045, 0.3833, 0.02827, 0.3418, 0.01461, 0.2968, 0.01, 0.25, 0.01461, 0.2032, 0.02827, 0.1582, 0.05045, 0.1167, 0.08029, 0.08029, 0.1167, 0.05045, 0.1582, 0.02827, 0.2032, 0.01461, 0.25, 0.01, 0.2968, 0.01461, 0.3418, 0.02827, 0.3833, 0.05045, 0.4197, 0.08029, 0.4496, 0.1167, 0.4717, 0.1582, 0.4854, 0.2032, 0.49, 0.25, 0.4854, 0.2968, 0.4717, 0.3418, 0.4496, 0.3833, 0.4197, 0.4197, 0.3833, 0.4496, 0.3418, 0.4717, 0.0625, 0.5, 0.0625, 1.0, 0.03125, 1.0, 0.03125, 0.5, 0.03125, 0.5, 0.03125, 1.0, 0.0, 1.0, 0.0, 0.5, 0.75, 0.49, 0.7968, 0.4854, 0.8418, 0.4717, 0.8833, 0.4496, 0.9197, 0.4197, 0.9496, 0.3833, 0.9717, 0.3418, 0.9854, 0.2968, 0.99, 0.25, 0.9854, 0.2032, 0.9717, 0.1582, 0.9496, 0.1167, 0.9197, 0.08029, 0.8833, 0.05045, 0.8418, 0.02827, 0.7968, 0.01461, 0.75, 0.01, 0.7032, 0.01461, 0.6582, 0.02827, 0.6167, 0.05045, 0.5803, 0.08029, 0.5504, 0.1167, 0.5283, 0.1582, 0.5146, 0.2032, 0.51, 0.25, 0.5146, 0.2968, 0.5283, 0.3418, 0.5504, 0.3833, 0.5803, 0.4197, 0.6167, 0.4496, 0.6582, 0.4717, 0.7032, 0.4854])
me_cilindro_002.update()
me_cilindro_003 = bpy.data.meshes.new('Cilindro.003')
me_cilindro_003.from_pydata([(0.0, 1.0, -4.081), (-4.406e-07, 1.0, 11.08), (0.1951, 0.9808, -4.081), (0.1951, 0.9808, 11.08), (0.3827, 0.9239, -4.081), (0.3827, 0.9239, 11.08), (0.5556, 0.8315, -4.081), (0.5556, 0.8315, 11.08), (0.7071, 0.7071, -4.081), (0.7071, 0.7071, 11.08), (0.8315, 0.5556, -4.081), (0.8315, 0.5556, 11.08), (0.9239, 0.3827, -4.081), (0.9239, 0.3827, 11.08), (0.9808, 0.1951, -4.081), (0.9808, 0.1951, 11.08), (1.0, 0.0, -4.081), (1.0, 0.0, 11.08), (0.9808, -0.1951, -4.081), (0.9808, -0.1951, 11.08), (0.9239, -0.3827, -4.081), (0.9239, -0.3827, 11.08), (0.8315, -0.5556, -4.081), (0.8315, -0.5556, 11.08), (0.7071, -0.7071, -4.081), (0.7071, -0.7071, 11.08), (0.5556, -0.8315, -4.081), (0.5556, -0.8315, 11.08), (0.3827, -0.9239, -4.081), (0.3827, -0.9239, 11.08), (0.1951, -0.9808, -4.081), (0.1951, -0.9808, 11.08), (0.0, -1.0, -4.081), (-4.406e-07, -1.0, 11.08), (-0.1951, -0.9808, -4.081), (-0.1951, -0.9808, 11.08), (-0.3827, -0.9239, -4.081), (-0.3827, -0.9239, 11.08), (-0.5556, -0.8315, -4.081), (-0.5556, -0.8315, 11.08), (-0.7071, -0.7071, -4.081), (-0.7071, -0.7071, 11.08), (-0.8315, -0.5556, -4.081), (-0.8315, -0.5556, 11.08), (-0.9239, -0.3827, -4.081), (-0.9239, -0.3827, 11.08), (-0.9808, -0.1951, -4.081), (-0.9808, -0.1951, 11.08), (-1.0, 0.0, -4.081), (-1.0, 0.0, 11.08), (-0.9808, 0.1951, -4.081), (-0.9808, 0.1951, 11.08), (-0.9239, 0.3827, -4.081), (-0.9239, 0.3827, 11.08), (-0.8315, 0.5556, -4.081), (-0.8315, 0.5556, 11.08), (-0.7071, 0.7071, -4.081), (-0.7071, 0.7071, 11.08), (-0.5556, 0.8315, -4.081), (-0.5556, 0.8315, 11.08), (-0.3827, 0.9239, -4.081), (-0.3827, 0.9239, 11.08), (-0.1951, 0.9808, -4.081), (-0.1951, 0.9808, 11.08)], [], [(0, 1, 3, 2), (2, 3, 5, 4), (4, 5, 7, 6), (6, 7, 9, 8), (8, 9, 11, 10), (10, 11, 13, 12), (12, 13, 15, 14), (14, 15, 17, 16), (16, 17, 19, 18), (18, 19, 21, 20), (20, 21, 23, 22), (22, 23, 25, 24), (24, 25, 27, 26), (26, 27, 29, 28), (28, 29, 31, 30), (30, 31, 33, 32), (32, 33, 35, 34), (34, 35, 37, 36), (36, 37, 39, 38), (38, 39, 41, 40), (40, 41, 43, 42), (42, 43, 45, 44), (44, 45, 47, 46), (46, 47, 49, 48), (48, 49, 51, 50), (50, 51, 53, 52), (52, 53, 55, 54), (54, 55, 57, 56), (56, 57, 59, 58), (58, 59, 61, 60), (3, 1, 63, 61, 59, 57, 55, 53, 51, 49, 47, 45, 43, 41, 39, 37, 35, 33, 31, 29, 27, 25, 23, 21, 19, 17, 15, 13, 11, 9, 7, 5), (60, 61, 63, 62), (62, 63, 1, 0), (0, 2, 4, 6, 8, 10, 12, 14, 16, 18, 20, 22, 24, 26, 28, 30, 32, 34, 36, 38, 40, 42, 44, 46, 48, 50, 52, 54, 56, 58, 60, 62)])
_uv = me_cilindro_003.uv_layers.new(name='Mapa UV')
_uv.uv.foreach_set('vector', [1.0, 0.5, 1.0, 1.0, 0.9688, 1.0, 0.9688, 0.5, 0.9688, 0.5, 0.9688, 1.0, 0.9375, 1.0, 0.9375, 0.5, 0.9375, 0.5, 0.9375, 1.0, 0.9062, 1.0, 0.9062, 0.5, 0.9062, 0.5, 0.9062, 1.0, 0.875, 1.0, 0.875, 0.5, 0.875, 0.5, 0.875, 1.0, 0.8438, 1.0, 0.8438, 0.5, 0.8438, 0.5, 0.8438, 1.0, 0.8125, 1.0, 0.8125, 0.5, 0.8125, 0.5, 0.8125, 1.0, 0.7812, 1.0, 0.7812, 0.5, 0.7812, 0.5, 0.7812, 1.0, 0.75, 1.0, 0.75, 0.5, 0.75, 0.5, 0.75, 1.0, 0.7188, 1.0, 0.7188, 0.5, 0.7188, 0.5, 0.7188, 1.0, 0.6875, 1.0, 0.6875, 0.5, 0.6875, 0.5, 0.6875, 1.0, 0.6562, 1.0, 0.6562, 0.5, 0.6562, 0.5, 0.6562, 1.0, 0.625, 1.0, 0.625, 0.5, 0.625, 0.5, 0.625, 1.0, 0.5938, 1.0, 0.5938, 0.5, 0.5938, 0.5, 0.5938, 1.0, 0.5625, 1.0, 0.5625, 0.5, 0.5625, 0.5, 0.5625, 1.0, 0.5312, 1.0, 0.5312, 0.5, 0.5312, 0.5, 0.5312, 1.0, 0.5, 1.0, 0.5, 0.5, 0.5, 0.5, 0.5, 1.0, 0.4688, 1.0, 0.4688, 0.5, 0.4688, 0.5, 0.4688, 1.0, 0.4375, 1.0, 0.4375, 0.5, 0.4375, 0.5, 0.4375, 1.0, 0.4062, 1.0, 0.4062, 0.5, 0.4062, 0.5, 0.4062, 1.0, 0.375, 1.0, 0.375, 0.5, 0.375, 0.5, 0.375, 1.0, 0.3438, 1.0, 0.3438, 0.5, 0.3438, 0.5, 0.3438, 1.0, 0.3125, 1.0, 0.3125, 0.5, 0.3125, 0.5, 0.3125, 1.0, 0.2812, 1.0, 0.2812, 0.5, 0.2812, 0.5, 0.2812, 1.0, 0.25, 1.0, 0.25, 0.5, 0.25, 0.5, 0.25, 1.0, 0.2188, 1.0, 0.2188, 0.5, 0.2188, 0.5, 0.2188, 1.0, 0.1875, 1.0, 0.1875, 0.5, 0.1875, 0.5, 0.1875, 1.0, 0.1562, 1.0, 0.1562, 0.5, 0.1562, 0.5, 0.1562, 1.0, 0.125, 1.0, 0.125, 0.5, 0.125, 0.5, 0.125, 1.0, 0.09375, 1.0, 0.09375, 0.5, 0.09375, 0.5, 0.09375, 1.0, 0.0625, 1.0, 0.0625, 0.5, 0.2968, 0.4854, 0.25, 0.49, 0.2032, 0.4854, 0.1582, 0.4717, 0.1167, 0.4496, 0.08029, 0.4197, 0.05045, 0.3833, 0.02827, 0.3418, 0.01461, 0.2968, 0.01, 0.25, 0.01461, 0.2032, 0.02827, 0.1582, 0.05045, 0.1167, 0.08029, 0.08029, 0.1167, 0.05045, 0.1582, 0.02827, 0.2032, 0.01461, 0.25, 0.01, 0.2968, 0.01461, 0.3418, 0.02827, 0.3833, 0.05045, 0.4197, 0.08029, 0.4496, 0.1167, 0.4717, 0.1582, 0.4854, 0.2032, 0.49, 0.25, 0.4854, 0.2968, 0.4717, 0.3418, 0.4496, 0.3833, 0.4197, 0.4197, 0.3833, 0.4496, 0.3418, 0.4717, 0.0625, 0.5, 0.0625, 1.0, 0.03125, 1.0, 0.03125, 0.5, 0.03125, 0.5, 0.03125, 1.0, 0.0, 1.0, 0.0, 0.5, 0.75, 0.49, 0.7968, 0.4854, 0.8418, 0.4717, 0.8833, 0.4496, 0.9197, 0.4197, 0.9496, 0.3833, 0.9717, 0.3418, 0.9854, 0.2968, 0.99, 0.25, 0.9854, 0.2032, 0.9717, 0.1582, 0.9496, 0.1167, 0.9197, 0.08029, 0.8833, 0.05045, 0.8418, 0.02827, 0.7968, 0.01461, 0.75, 0.01, 0.7032, 0.01461, 0.6582, 0.02827, 0.6167, 0.05045, 0.5803, 0.08029, 0.5504, 0.1167, 0.5283, 0.1582, 0.5146, 0.2032, 0.51, 0.25, 0.5146, 0.2968, 0.5283, 0.3418, 0.5504, 0.3833, 0.5803, 0.4197, 0.6167, 0.4496, 0.6582, 0.4717, 0.7032, 0.4854])
me_cilindro_003.update()
me_cilindro_004 = bpy.data.meshes.new('Cilindro.004')
me_cilindro_004.from_pydata([(-3.432e-07, 1.0, 5.61), (-5.271e-07, 1.0, 13.06), (0.1951, 0.9808, 5.61), (0.1951, 0.9808, 13.06), (0.3827, 0.9239, 5.61), (0.3827, 0.9239, 13.06), (0.5556, 0.8315, 5.61), (0.5556, 0.8315, 13.06), (0.7071, 0.7071, 5.61), (0.7071, 0.7071, 13.06), (0.8315, 0.5556, 5.61), (0.8315, 0.5556, 13.06), (0.9239, 0.3827, 5.61), (0.9239, 0.3827, 13.06), (0.9808, 0.1951, 5.61), (0.9808, 0.1951, 13.06), (1.0, 0.0, 5.61), (1.0, 0.0, 13.06), (0.9808, -0.1951, 5.61), (0.9808, -0.1951, 13.06), (0.9239, -0.3827, 5.61), (0.9239, -0.3827, 13.06), (0.8315, -0.5556, 5.61), (0.8315, -0.5556, 13.06), (0.7071, -0.7071, 5.61), (0.7071, -0.7071, 13.06), (0.5556, -0.8315, 5.61), (0.5556, -0.8315, 13.06), (0.3827, -0.9239, 5.61), (0.3827, -0.9239, 13.06), (0.1951, -0.9808, 5.61), (0.1951, -0.9808, 13.06), (-3.432e-07, -1.0, 5.61), (-5.271e-07, -1.0, 13.06), (-0.1951, -0.9808, 5.61), (-0.1951, -0.9808, 13.06), (-0.3827, -0.9239, 5.61), (-0.3827, -0.9239, 13.06), (-0.5556, -0.8315, 5.61), (-0.5556, -0.8315, 13.06), (-0.7071, -0.7071, 5.61), (-0.7071, -0.7071, 13.06), (-0.8315, -0.5556, 5.61), (-0.8315, -0.5556, 13.06), (-0.9239, -0.3827, 5.61), (-0.9239, -0.3827, 13.06), (-0.9808, -0.1951, 5.61), (-0.9808, -0.1951, 13.06), (-1.0, 0.0, 5.61), (-1.0, 0.0, 13.06), (-0.9808, 0.1951, 5.61), (-0.9808, 0.1951, 13.06), (-0.9239, 0.3827, 5.61), (-0.9239, 0.3827, 13.06), (-0.8315, 0.5556, 5.61), (-0.8315, 0.5556, 13.06), (-0.7071, 0.7071, 5.61), (-0.7071, 0.7071, 13.06), (-0.5556, 0.8315, 5.61), (-0.5556, 0.8315, 13.06), (-0.3827, 0.9239, 5.61), (-0.3827, 0.9239, 13.06), (-0.1951, 0.9808, 5.61), (-0.1951, 0.9808, 13.06)], [], [(0, 1, 3, 2), (2, 3, 5, 4), (4, 5, 7, 6), (6, 7, 9, 8), (8, 9, 11, 10), (10, 11, 13, 12), (12, 13, 15, 14), (14, 15, 17, 16), (16, 17, 19, 18), (18, 19, 21, 20), (20, 21, 23, 22), (22, 23, 25, 24), (24, 25, 27, 26), (26, 27, 29, 28), (28, 29, 31, 30), (30, 31, 33, 32), (32, 33, 35, 34), (34, 35, 37, 36), (36, 37, 39, 38), (38, 39, 41, 40), (40, 41, 43, 42), (42, 43, 45, 44), (44, 45, 47, 46), (46, 47, 49, 48), (48, 49, 51, 50), (50, 51, 53, 52), (52, 53, 55, 54), (54, 55, 57, 56), (56, 57, 59, 58), (58, 59, 61, 60), (3, 1, 63, 61, 59, 57, 55, 53, 51, 49, 47, 45, 43, 41, 39, 37, 35, 33, 31, 29, 27, 25, 23, 21, 19, 17, 15, 13, 11, 9, 7, 5), (60, 61, 63, 62), (62, 63, 1, 0), (0, 2, 4, 6, 8, 10, 12, 14, 16, 18, 20, 22, 24, 26, 28, 30, 32, 34, 36, 38, 40, 42, 44, 46, 48, 50, 52, 54, 56, 58, 60, 62)])
_uv = me_cilindro_004.uv_layers.new(name='Mapa UV')
_uv.uv.foreach_set('vector', [1.0, 0.5, 1.0, 1.0, 0.9688, 1.0, 0.9688, 0.5, 0.9688, 0.5, 0.9688, 1.0, 0.9375, 1.0, 0.9375, 0.5, 0.9375, 0.5, 0.9375, 1.0, 0.9062, 1.0, 0.9062, 0.5, 0.9062, 0.5, 0.9062, 1.0, 0.875, 1.0, 0.875, 0.5, 0.875, 0.5, 0.875, 1.0, 0.8438, 1.0, 0.8438, 0.5, 0.8438, 0.5, 0.8438, 1.0, 0.8125, 1.0, 0.8125, 0.5, 0.8125, 0.5, 0.8125, 1.0, 0.7812, 1.0, 0.7812, 0.5, 0.7812, 0.5, 0.7812, 1.0, 0.75, 1.0, 0.75, 0.5, 0.75, 0.5, 0.75, 1.0, 0.7188, 1.0, 0.7188, 0.5, 0.7188, 0.5, 0.7188, 1.0, 0.6875, 1.0, 0.6875, 0.5, 0.6875, 0.5, 0.6875, 1.0, 0.6562, 1.0, 0.6562, 0.5, 0.6562, 0.5, 0.6562, 1.0, 0.625, 1.0, 0.625, 0.5, 0.625, 0.5, 0.625, 1.0, 0.5938, 1.0, 0.5938, 0.5, 0.5938, 0.5, 0.5938, 1.0, 0.5625, 1.0, 0.5625, 0.5, 0.5625, 0.5, 0.5625, 1.0, 0.5312, 1.0, 0.5312, 0.5, 0.5312, 0.5, 0.5312, 1.0, 0.5, 1.0, 0.5, 0.5, 0.5, 0.5, 0.5, 1.0, 0.4688, 1.0, 0.4688, 0.5, 0.4688, 0.5, 0.4688, 1.0, 0.4375, 1.0, 0.4375, 0.5, 0.4375, 0.5, 0.4375, 1.0, 0.4062, 1.0, 0.4062, 0.5, 0.4062, 0.5, 0.4062, 1.0, 0.375, 1.0, 0.375, 0.5, 0.375, 0.5, 0.375, 1.0, 0.3438, 1.0, 0.3438, 0.5, 0.3438, 0.5, 0.3438, 1.0, 0.3125, 1.0, 0.3125, 0.5, 0.3125, 0.5, 0.3125, 1.0, 0.2812, 1.0, 0.2812, 0.5, 0.2812, 0.5, 0.2812, 1.0, 0.25, 1.0, 0.25, 0.5, 0.25, 0.5, 0.25, 1.0, 0.2188, 1.0, 0.2188, 0.5, 0.2188, 0.5, 0.2188, 1.0, 0.1875, 1.0, 0.1875, 0.5, 0.1875, 0.5, 0.1875, 1.0, 0.1562, 1.0, 0.1562, 0.5, 0.1562, 0.5, 0.1562, 1.0, 0.125, 1.0, 0.125, 0.5, 0.125, 0.5, 0.125, 1.0, 0.09375, 1.0, 0.09375, 0.5, 0.09375, 0.5, 0.09375, 1.0, 0.0625, 1.0, 0.0625, 0.5, 0.2968, 0.4854, 0.25, 0.49, 0.2032, 0.4854, 0.1582, 0.4717, 0.1167, 0.4496, 0.08029, 0.4197, 0.05045, 0.3833, 0.02827, 0.3418, 0.01461, 0.2968, 0.01, 0.25, 0.01461, 0.2032, 0.02827, 0.1582, 0.05045, 0.1167, 0.08029, 0.08029, 0.1167, 0.05045, 0.1582, 0.02827, 0.2032, 0.01461, 0.25, 0.01, 0.2968, 0.01461, 0.3418, 0.02827, 0.3833, 0.05045, 0.4197, 0.08029, 0.4496, 0.1167, 0.4717, 0.1582, 0.4854, 0.2032, 0.49, 0.25, 0.4854, 0.2968, 0.4717, 0.3418, 0.4496, 0.3833, 0.4197, 0.4197, 0.3833, 0.4496, 0.3418, 0.4717, 0.0625, 0.5, 0.0625, 1.0, 0.03125, 1.0, 0.03125, 0.5, 0.03125, 0.5, 0.03125, 1.0, 0.0, 1.0, 0.0, 0.5, 0.75, 0.49, 0.7968, 0.4854, 0.8418, 0.4717, 0.8833, 0.4496, 0.9197, 0.4197, 0.9496, 0.3833, 0.9717, 0.3418, 0.9854, 0.2968, 0.99, 0.25, 0.9854, 0.2032, 0.9717, 0.1582, 0.9496, 0.1167, 0.9197, 0.08029, 0.8833, 0.05045, 0.8418, 0.02827, 0.7968, 0.01461, 0.75, 0.01, 0.7032, 0.01461, 0.6582, 0.02827, 0.6167, 0.05045, 0.5803, 0.08029, 0.5504, 0.1167, 0.5283, 0.1582, 0.5146, 0.2032, 0.51, 0.25, 0.5146, 0.2968, 0.5283, 0.3418, 0.5504, 0.3833, 0.5803, 0.4197, 0.6167, 0.4496, 0.6582, 0.4717, 0.7032, 0.4854])
me_cilindro_004.update()
me_cilindro_005 = bpy.data.meshes.new('Cilindro.005')
me_cilindro_005.from_pydata([(-3.993e-07, 1.0, 5.055), (-4.406e-07, 1.0, 11.08), (0.1951, 0.9808, 5.055), (0.1951, 0.9808, 11.08), (0.3827, 0.9239, 5.055), (0.3827, 0.9239, 11.08), (0.5556, 0.8315, 5.055), (0.5556, 0.8315, 11.08), (0.7071, 0.7071, 5.055), (0.7071, 0.7071, 11.08), (0.8315, 0.5556, 5.055), (0.8315, 0.5556, 11.08), (0.9239, 0.3827, 5.055), (0.9239, 0.3827, 11.08), (0.9808, 0.1951, 5.055), (0.9808, 0.1951, 11.08), (1.0, 0.0, 5.055), (1.0, 0.0, 11.08), (0.9808, -0.1951, 5.055), (0.9808, -0.1951, 11.08), (0.9239, -0.3827, 5.055), (0.9239, -0.3827, 11.08), (0.8315, -0.5556, 5.055), (0.8315, -0.5556, 11.08), (0.7071, -0.7071, 5.055), (0.7071, -0.7071, 11.08), (0.5556, -0.8315, 5.055), (0.5556, -0.8315, 11.08), (0.3827, -0.9239, 5.055), (0.3827, -0.9239, 11.08), (0.1951, -0.9808, 5.055), (0.1951, -0.9808, 11.08), (-3.993e-07, -1.0, 5.055), (-4.406e-07, -1.0, 11.08), (-0.1951, -0.9808, 5.055), (-0.1951, -0.9808, 11.08), (-0.3827, -0.9239, 5.055), (-0.3827, -0.9239, 11.08), (-0.5556, -0.8315, 5.055), (-0.5556, -0.8315, 11.08), (-0.7071, -0.7071, 5.055), (-0.7071, -0.7071, 11.08), (-0.8315, -0.5556, 5.055), (-0.8315, -0.5556, 11.08), (-0.9239, -0.3827, 5.055), (-0.9239, -0.3827, 11.08), (-0.9808, -0.1951, 5.055), (-0.9808, -0.1951, 11.08), (-1.0, 0.0, 5.055), (-1.0, 0.0, 11.08), (-0.9808, 0.1951, 5.055), (-0.9808, 0.1951, 11.08), (-0.9239, 0.3827, 5.055), (-0.9239, 0.3827, 11.08), (-0.8315, 0.5556, 5.055), (-0.8315, 0.5556, 11.08), (-0.7071, 0.7071, 5.055), (-0.7071, 0.7071, 11.08), (-0.5556, 0.8315, 5.055), (-0.5556, 0.8315, 11.08), (-0.3827, 0.9239, 5.055), (-0.3827, 0.9239, 11.08), (-0.1951, 0.9808, 5.055), (-0.1951, 0.9808, 11.08)], [], [(0, 1, 3, 2), (2, 3, 5, 4), (4, 5, 7, 6), (6, 7, 9, 8), (8, 9, 11, 10), (10, 11, 13, 12), (12, 13, 15, 14), (14, 15, 17, 16), (16, 17, 19, 18), (18, 19, 21, 20), (20, 21, 23, 22), (22, 23, 25, 24), (24, 25, 27, 26), (26, 27, 29, 28), (28, 29, 31, 30), (30, 31, 33, 32), (32, 33, 35, 34), (34, 35, 37, 36), (36, 37, 39, 38), (38, 39, 41, 40), (40, 41, 43, 42), (42, 43, 45, 44), (44, 45, 47, 46), (46, 47, 49, 48), (48, 49, 51, 50), (50, 51, 53, 52), (52, 53, 55, 54), (54, 55, 57, 56), (56, 57, 59, 58), (58, 59, 61, 60), (3, 1, 63, 61, 59, 57, 55, 53, 51, 49, 47, 45, 43, 41, 39, 37, 35, 33, 31, 29, 27, 25, 23, 21, 19, 17, 15, 13, 11, 9, 7, 5), (60, 61, 63, 62), (62, 63, 1, 0), (0, 2, 4, 6, 8, 10, 12, 14, 16, 18, 20, 22, 24, 26, 28, 30, 32, 34, 36, 38, 40, 42, 44, 46, 48, 50, 52, 54, 56, 58, 60, 62)])
_uv = me_cilindro_005.uv_layers.new(name='Mapa UV')
_uv.uv.foreach_set('vector', [1.0, 0.5, 1.0, 1.0, 0.9688, 1.0, 0.9688, 0.5, 0.9688, 0.5, 0.9688, 1.0, 0.9375, 1.0, 0.9375, 0.5, 0.9375, 0.5, 0.9375, 1.0, 0.9062, 1.0, 0.9062, 0.5, 0.9062, 0.5, 0.9062, 1.0, 0.875, 1.0, 0.875, 0.5, 0.875, 0.5, 0.875, 1.0, 0.8438, 1.0, 0.8438, 0.5, 0.8438, 0.5, 0.8438, 1.0, 0.8125, 1.0, 0.8125, 0.5, 0.8125, 0.5, 0.8125, 1.0, 0.7812, 1.0, 0.7812, 0.5, 0.7812, 0.5, 0.7812, 1.0, 0.75, 1.0, 0.75, 0.5, 0.75, 0.5, 0.75, 1.0, 0.7188, 1.0, 0.7188, 0.5, 0.7188, 0.5, 0.7188, 1.0, 0.6875, 1.0, 0.6875, 0.5, 0.6875, 0.5, 0.6875, 1.0, 0.6562, 1.0, 0.6562, 0.5, 0.6562, 0.5, 0.6562, 1.0, 0.625, 1.0, 0.625, 0.5, 0.625, 0.5, 0.625, 1.0, 0.5938, 1.0, 0.5938, 0.5, 0.5938, 0.5, 0.5938, 1.0, 0.5625, 1.0, 0.5625, 0.5, 0.5625, 0.5, 0.5625, 1.0, 0.5312, 1.0, 0.5312, 0.5, 0.5312, 0.5, 0.5312, 1.0, 0.5, 1.0, 0.5, 0.5, 0.5, 0.5, 0.5, 1.0, 0.4688, 1.0, 0.4688, 0.5, 0.4688, 0.5, 0.4688, 1.0, 0.4375, 1.0, 0.4375, 0.5, 0.4375, 0.5, 0.4375, 1.0, 0.4062, 1.0, 0.4062, 0.5, 0.4062, 0.5, 0.4062, 1.0, 0.375, 1.0, 0.375, 0.5, 0.375, 0.5, 0.375, 1.0, 0.3438, 1.0, 0.3438, 0.5, 0.3438, 0.5, 0.3438, 1.0, 0.3125, 1.0, 0.3125, 0.5, 0.3125, 0.5, 0.3125, 1.0, 0.2812, 1.0, 0.2812, 0.5, 0.2812, 0.5, 0.2812, 1.0, 0.25, 1.0, 0.25, 0.5, 0.25, 0.5, 0.25, 1.0, 0.2188, 1.0, 0.2188, 0.5, 0.2188, 0.5, 0.2188, 1.0, 0.1875, 1.0, 0.1875, 0.5, 0.1875, 0.5, 0.1875, 1.0, 0.1562, 1.0, 0.1562, 0.5, 0.1562, 0.5, 0.1562, 1.0, 0.125, 1.0, 0.125, 0.5, 0.125, 0.5, 0.125, 1.0, 0.09375, 1.0, 0.09375, 0.5, 0.09375, 0.5, 0.09375, 1.0, 0.0625, 1.0, 0.0625, 0.5, 0.2968, 0.4854, 0.25, 0.49, 0.2032, 0.4854, 0.1582, 0.4717, 0.1167, 0.4496, 0.08029, 0.4197, 0.05045, 0.3833, 0.02827, 0.3418, 0.01461, 0.2968, 0.01, 0.25, 0.01461, 0.2032, 0.02827, 0.1582, 0.05045, 0.1167, 0.08029, 0.08029, 0.1167, 0.05045, 0.1582, 0.02827, 0.2032, 0.01461, 0.25, 0.01, 0.2968, 0.01461, 0.3418, 0.02827, 0.3833, 0.05045, 0.4197, 0.08029, 0.4496, 0.1167, 0.4717, 0.1582, 0.4854, 0.2032, 0.49, 0.25, 0.4854, 0.2968, 0.4717, 0.3418, 0.4496, 0.3833, 0.4197, 0.4197, 0.3833, 0.4496, 0.3418, 0.4717, 0.0625, 0.5, 0.0625, 1.0, 0.03125, 1.0, 0.03125, 0.5, 0.03125, 0.5, 0.03125, 1.0, 0.0, 1.0, 0.0, 0.5, 0.75, 0.49, 0.7968, 0.4854, 0.8418, 0.4717, 0.8833, 0.4496, 0.9197, 0.4197, 0.9496, 0.3833, 0.9717, 0.3418, 0.9854, 0.2968, 0.99, 0.25, 0.9854, 0.2032, 0.9717, 0.1582, 0.9496, 0.1167, 0.9197, 0.08029, 0.8833, 0.05045, 0.8418, 0.02827, 0.7968, 0.01461, 0.75, 0.01, 0.7032, 0.01461, 0.6582, 0.02827, 0.6167, 0.05045, 0.5803, 0.08029, 0.5504, 0.1167, 0.5283, 0.1582, 0.5146, 0.2032, 0.51, 0.25, 0.5146, 0.2968, 0.5283, 0.3418, 0.5504, 0.3833, 0.5803, 0.4197, 0.6167, 0.4496, 0.6582, 0.4717, 0.7032, 0.4854])
me_cilindro_005.update()
me_cilindro_006 = bpy.data.meshes.new('Cilindro.006')
me_cilindro_006.from_pydata([(0.0, 1.0, -4.081), (-5.959e-08, 1.0, 2.363), (0.1951, 0.9808, -4.081), (0.1951, 0.9808, 2.363), (0.3827, 0.9239, -4.081), (0.3827, 0.9239, 2.363), (0.5556, 0.8315, -4.081), (0.5556, 0.8315, 2.363), (0.7071, 0.7071, -4.081), (0.7071, 0.7071, 2.363), (0.8315, 0.5556, -4.081), (0.8315, 0.5556, 2.363), (0.9239, 0.3827, -4.081), (0.9239, 0.3827, 2.363), (0.9808, 0.1951, -4.081), (0.9808, 0.1951, 2.363), (1.0, 0.0, -4.081), (1.0, 0.0, 2.363), (0.9808, -0.1951, -4.081), (0.9808, -0.1951, 2.363), (0.9239, -0.3827, -4.081), (0.9239, -0.3827, 2.363), (0.8315, -0.5556, -4.081), (0.8315, -0.5556, 2.363), (0.7071, -0.7071, -4.081), (0.7071, -0.7071, 2.363), (0.5556, -0.8315, -4.081), (0.5556, -0.8315, 2.363), (0.3827, -0.9239, -4.081), (0.3827, -0.9239, 2.363), (0.1951, -0.9808, -4.081), (0.1951, -0.9808, 2.363), (0.0, -1.0, -4.081), (-5.959e-08, -1.0, 2.363), (-0.1951, -0.9808, -4.081), (-0.1951, -0.9808, 2.363), (-0.3827, -0.9239, -4.081), (-0.3827, -0.9239, 2.363), (-0.5556, -0.8315, -4.081), (-0.5556, -0.8315, 2.363), (-0.7071, -0.7071, -4.081), (-0.7071, -0.7071, 2.363), (-0.8315, -0.5556, -4.081), (-0.8315, -0.5556, 2.363), (-0.9239, -0.3827, -4.081), (-0.9239, -0.3827, 2.363), (-0.9808, -0.1951, -4.081), (-0.9808, -0.1951, 2.363), (-1.0, 0.0, -4.081), (-1.0, 0.0, 2.363), (-0.9808, 0.1951, -4.081), (-0.9808, 0.1951, 2.363), (-0.9239, 0.3827, -4.081), (-0.9239, 0.3827, 2.363), (-0.8315, 0.5556, -4.081), (-0.8315, 0.5556, 2.363), (-0.7071, 0.7071, -4.081), (-0.7071, 0.7071, 2.363), (-0.5556, 0.8315, -4.081), (-0.5556, 0.8315, 2.363), (-0.3827, 0.9239, -4.081), (-0.3827, 0.9239, 2.363), (-0.1951, 0.9808, -4.081), (-0.1951, 0.9808, 2.363)], [], [(0, 1, 3, 2), (2, 3, 5, 4), (4, 5, 7, 6), (6, 7, 9, 8), (8, 9, 11, 10), (10, 11, 13, 12), (12, 13, 15, 14), (14, 15, 17, 16), (16, 17, 19, 18), (18, 19, 21, 20), (20, 21, 23, 22), (22, 23, 25, 24), (24, 25, 27, 26), (26, 27, 29, 28), (28, 29, 31, 30), (30, 31, 33, 32), (32, 33, 35, 34), (34, 35, 37, 36), (36, 37, 39, 38), (38, 39, 41, 40), (40, 41, 43, 42), (42, 43, 45, 44), (44, 45, 47, 46), (46, 47, 49, 48), (48, 49, 51, 50), (50, 51, 53, 52), (52, 53, 55, 54), (54, 55, 57, 56), (56, 57, 59, 58), (58, 59, 61, 60), (3, 1, 63, 61, 59, 57, 55, 53, 51, 49, 47, 45, 43, 41, 39, 37, 35, 33, 31, 29, 27, 25, 23, 21, 19, 17, 15, 13, 11, 9, 7, 5), (60, 61, 63, 62), (62, 63, 1, 0), (0, 2, 4, 6, 8, 10, 12, 14, 16, 18, 20, 22, 24, 26, 28, 30, 32, 34, 36, 38, 40, 42, 44, 46, 48, 50, 52, 54, 56, 58, 60, 62)])
_uv = me_cilindro_006.uv_layers.new(name='Mapa UV')
_uv.uv.foreach_set('vector', [1.0, 0.5, 1.0, 1.0, 0.9688, 1.0, 0.9688, 0.5, 0.9688, 0.5, 0.9688, 1.0, 0.9375, 1.0, 0.9375, 0.5, 0.9375, 0.5, 0.9375, 1.0, 0.9062, 1.0, 0.9062, 0.5, 0.9062, 0.5, 0.9062, 1.0, 0.875, 1.0, 0.875, 0.5, 0.875, 0.5, 0.875, 1.0, 0.8438, 1.0, 0.8438, 0.5, 0.8438, 0.5, 0.8438, 1.0, 0.8125, 1.0, 0.8125, 0.5, 0.8125, 0.5, 0.8125, 1.0, 0.7812, 1.0, 0.7812, 0.5, 0.7812, 0.5, 0.7812, 1.0, 0.75, 1.0, 0.75, 0.5, 0.75, 0.5, 0.75, 1.0, 0.7188, 1.0, 0.7188, 0.5, 0.7188, 0.5, 0.7188, 1.0, 0.6875, 1.0, 0.6875, 0.5, 0.6875, 0.5, 0.6875, 1.0, 0.6562, 1.0, 0.6562, 0.5, 0.6562, 0.5, 0.6562, 1.0, 0.625, 1.0, 0.625, 0.5, 0.625, 0.5, 0.625, 1.0, 0.5938, 1.0, 0.5938, 0.5, 0.5938, 0.5, 0.5938, 1.0, 0.5625, 1.0, 0.5625, 0.5, 0.5625, 0.5, 0.5625, 1.0, 0.5312, 1.0, 0.5312, 0.5, 0.5312, 0.5, 0.5312, 1.0, 0.5, 1.0, 0.5, 0.5, 0.5, 0.5, 0.5, 1.0, 0.4688, 1.0, 0.4688, 0.5, 0.4688, 0.5, 0.4688, 1.0, 0.4375, 1.0, 0.4375, 0.5, 0.4375, 0.5, 0.4375, 1.0, 0.4062, 1.0, 0.4062, 0.5, 0.4062, 0.5, 0.4062, 1.0, 0.375, 1.0, 0.375, 0.5, 0.375, 0.5, 0.375, 1.0, 0.3438, 1.0, 0.3438, 0.5, 0.3438, 0.5, 0.3438, 1.0, 0.3125, 1.0, 0.3125, 0.5, 0.3125, 0.5, 0.3125, 1.0, 0.2812, 1.0, 0.2812, 0.5, 0.2812, 0.5, 0.2812, 1.0, 0.25, 1.0, 0.25, 0.5, 0.25, 0.5, 0.25, 1.0, 0.2188, 1.0, 0.2188, 0.5, 0.2188, 0.5, 0.2188, 1.0, 0.1875, 1.0, 0.1875, 0.5, 0.1875, 0.5, 0.1875, 1.0, 0.1562, 1.0, 0.1562, 0.5, 0.1562, 0.5, 0.1562, 1.0, 0.125, 1.0, 0.125, 0.5, 0.125, 0.5, 0.125, 1.0, 0.09375, 1.0, 0.09375, 0.5, 0.09375, 0.5, 0.09375, 1.0, 0.0625, 1.0, 0.0625, 0.5, 0.2968, 0.4854, 0.25, 0.49, 0.2032, 0.4854, 0.1582, 0.4717, 0.1167, 0.4496, 0.08029, 0.4197, 0.05045, 0.3833, 0.02827, 0.3418, 0.01461, 0.2968, 0.01, 0.25, 0.01461, 0.2032, 0.02827, 0.1582, 0.05045, 0.1167, 0.08029, 0.08029, 0.1167, 0.05045, 0.1582, 0.02827, 0.2032, 0.01461, 0.25, 0.01, 0.2968, 0.01461, 0.3418, 0.02827, 0.3833, 0.05045, 0.4197, 0.08029, 0.4496, 0.1167, 0.4717, 0.1582, 0.4854, 0.2032, 0.49, 0.25, 0.4854, 0.2968, 0.4717, 0.3418, 0.4496, 0.3833, 0.4197, 0.4197, 0.3833, 0.4496, 0.3418, 0.4717, 0.0625, 0.5, 0.0625, 1.0, 0.03125, 1.0, 0.03125, 0.5, 0.03125, 0.5, 0.03125, 1.0, 0.0, 1.0, 0.0, 0.5, 0.75, 0.49, 0.7968, 0.4854, 0.8418, 0.4717, 0.8833, 0.4496, 0.9197, 0.4197, 0.9496, 0.3833, 0.9717, 0.3418, 0.9854, 0.2968, 0.99, 0.25, 0.9854, 0.2032, 0.9717, 0.1582, 0.9496, 0.1167, 0.9197, 0.08029, 0.8833, 0.05045, 0.8418, 0.02827, 0.7968, 0.01461, 0.75, 0.01, 0.7032, 0.01461, 0.6582, 0.02827, 0.6167, 0.05045, 0.5803, 0.08029, 0.5504, 0.1167, 0.5283, 0.1582, 0.5146, 0.2032, 0.51, 0.25, 0.5146, 0.2968, 0.5283, 0.3418, 0.5504, 0.3833, 0.5803, 0.4197, 0.6167, 0.4496, 0.6582, 0.4717, 0.7032, 0.4854])
me_cilindro_006.update()
me_cilindro_007 = bpy.data.meshes.new('Cilindro.007')
me_cilindro_007.from_pydata([(1.584e-07, 1.0, -5.867), (0.0, 1.0, 1.0), (0.1951, 0.9808, -5.867), (0.1951, 0.9808, 1.0), (0.3827, 0.9239, -5.867), (0.3827, 0.9239, 1.0), (0.5556, 0.8315, -5.867), (0.5556, 0.8315, 1.0), (0.7071, 0.7071, -5.867), (0.7071, 0.7071, 1.0), (0.8315, 0.5556, -5.867), (0.8315, 0.5556, 1.0), (0.9239, 0.3827, -5.867), (0.9239, 0.3827, 1.0), (0.9808, 0.1951, -5.867), (0.9808, 0.1951, 1.0), (1.0, 0.0, -5.867), (1.0, 0.0, 1.0), (0.9808, -0.1951, -5.867), (0.9808, -0.1951, 1.0), (0.9239, -0.3827, -5.867), (0.9239, -0.3827, 1.0), (0.8315, -0.5556, -5.867), (0.8315, -0.5556, 1.0), (0.7071, -0.7071, -5.867), (0.7071, -0.7071, 1.0), (0.5556, -0.8315, -5.867), (0.5556, -0.8315, 1.0), (0.3827, -0.9239, -5.867), (0.3827, -0.9239, 1.0), (0.1951, -0.9808, -5.867), (0.1951, -0.9808, 1.0), (1.584e-07, -1.0, -5.867), (0.0, -1.0, 1.0), (-0.1951, -0.9808, -5.867), (-0.1951, -0.9808, 1.0), (-0.3827, -0.9239, -5.867), (-0.3827, -0.9239, 1.0), (-0.5556, -0.8315, -5.867), (-0.5556, -0.8315, 1.0), (-0.7071, -0.7071, -5.867), (-0.7071, -0.7071, 1.0), (-0.8315, -0.5556, -5.867), (-0.8315, -0.5556, 1.0), (-0.9239, -0.3827, -5.867), (-0.9239, -0.3827, 1.0), (-0.9808, -0.1951, -5.867), (-0.9808, -0.1951, 1.0), (-1.0, 0.0, -5.867), (-1.0, 0.0, 1.0), (-0.9808, 0.1951, -5.867), (-0.9808, 0.1951, 1.0), (-0.9239, 0.3827, -5.867), (-0.9239, 0.3827, 1.0), (-0.8315, 0.5556, -5.867), (-0.8315, 0.5556, 1.0), (-0.7071, 0.7071, -5.867), (-0.7071, 0.7071, 1.0), (-0.5556, 0.8315, -5.867), (-0.5556, 0.8315, 1.0), (-0.3827, 0.9239, -5.867), (-0.3827, 0.9239, 1.0), (-0.1951, 0.9808, -5.867), (-0.1951, 0.9808, 1.0)], [], [(0, 1, 3, 2), (2, 3, 5, 4), (4, 5, 7, 6), (6, 7, 9, 8), (8, 9, 11, 10), (10, 11, 13, 12), (12, 13, 15, 14), (14, 15, 17, 16), (16, 17, 19, 18), (18, 19, 21, 20), (20, 21, 23, 22), (22, 23, 25, 24), (24, 25, 27, 26), (26, 27, 29, 28), (28, 29, 31, 30), (30, 31, 33, 32), (32, 33, 35, 34), (34, 35, 37, 36), (36, 37, 39, 38), (38, 39, 41, 40), (40, 41, 43, 42), (42, 43, 45, 44), (44, 45, 47, 46), (46, 47, 49, 48), (48, 49, 51, 50), (50, 51, 53, 52), (52, 53, 55, 54), (54, 55, 57, 56), (56, 57, 59, 58), (58, 59, 61, 60), (3, 1, 63, 61, 59, 57, 55, 53, 51, 49, 47, 45, 43, 41, 39, 37, 35, 33, 31, 29, 27, 25, 23, 21, 19, 17, 15, 13, 11, 9, 7, 5), (60, 61, 63, 62), (62, 63, 1, 0), (0, 2, 4, 6, 8, 10, 12, 14, 16, 18, 20, 22, 24, 26, 28, 30, 32, 34, 36, 38, 40, 42, 44, 46, 48, 50, 52, 54, 56, 58, 60, 62)])
_uv = me_cilindro_007.uv_layers.new(name='Mapa UV')
_uv.uv.foreach_set('vector', [1.0, 0.5, 1.0, 1.0, 0.9688, 1.0, 0.9688, 0.5, 0.9688, 0.5, 0.9688, 1.0, 0.9375, 1.0, 0.9375, 0.5, 0.9375, 0.5, 0.9375, 1.0, 0.9062, 1.0, 0.9062, 0.5, 0.9062, 0.5, 0.9062, 1.0, 0.875, 1.0, 0.875, 0.5, 0.875, 0.5, 0.875, 1.0, 0.8438, 1.0, 0.8438, 0.5, 0.8438, 0.5, 0.8438, 1.0, 0.8125, 1.0, 0.8125, 0.5, 0.8125, 0.5, 0.8125, 1.0, 0.7812, 1.0, 0.7812, 0.5, 0.7812, 0.5, 0.7812, 1.0, 0.75, 1.0, 0.75, 0.5, 0.75, 0.5, 0.75, 1.0, 0.7188, 1.0, 0.7188, 0.5, 0.7188, 0.5, 0.7188, 1.0, 0.6875, 1.0, 0.6875, 0.5, 0.6875, 0.5, 0.6875, 1.0, 0.6562, 1.0, 0.6562, 0.5, 0.6562, 0.5, 0.6562, 1.0, 0.625, 1.0, 0.625, 0.5, 0.625, 0.5, 0.625, 1.0, 0.5938, 1.0, 0.5938, 0.5, 0.5938, 0.5, 0.5938, 1.0, 0.5625, 1.0, 0.5625, 0.5, 0.5625, 0.5, 0.5625, 1.0, 0.5312, 1.0, 0.5312, 0.5, 0.5312, 0.5, 0.5312, 1.0, 0.5, 1.0, 0.5, 0.5, 0.5, 0.5, 0.5, 1.0, 0.4688, 1.0, 0.4688, 0.5, 0.4688, 0.5, 0.4688, 1.0, 0.4375, 1.0, 0.4375, 0.5, 0.4375, 0.5, 0.4375, 1.0, 0.4062, 1.0, 0.4062, 0.5, 0.4062, 0.5, 0.4062, 1.0, 0.375, 1.0, 0.375, 0.5, 0.375, 0.5, 0.375, 1.0, 0.3438, 1.0, 0.3438, 0.5, 0.3438, 0.5, 0.3438, 1.0, 0.3125, 1.0, 0.3125, 0.5, 0.3125, 0.5, 0.3125, 1.0, 0.2812, 1.0, 0.2812, 0.5, 0.2812, 0.5, 0.2812, 1.0, 0.25, 1.0, 0.25, 0.5, 0.25, 0.5, 0.25, 1.0, 0.2188, 1.0, 0.2188, 0.5, 0.2188, 0.5, 0.2188, 1.0, 0.1875, 1.0, 0.1875, 0.5, 0.1875, 0.5, 0.1875, 1.0, 0.1562, 1.0, 0.1562, 0.5, 0.1562, 0.5, 0.1562, 1.0, 0.125, 1.0, 0.125, 0.5, 0.125, 0.5, 0.125, 1.0, 0.09375, 1.0, 0.09375, 0.5, 0.09375, 0.5, 0.09375, 1.0, 0.0625, 1.0, 0.0625, 0.5, 0.2968, 0.4854, 0.25, 0.49, 0.2032, 0.4854, 0.1582, 0.4717, 0.1167, 0.4496, 0.08029, 0.4197, 0.05045, 0.3833, 0.02827, 0.3418, 0.01461, 0.2968, 0.01, 0.25, 0.01461, 0.2032, 0.02827, 0.1582, 0.05045, 0.1167, 0.08029, 0.08029, 0.1167, 0.05045, 0.1582, 0.02827, 0.2032, 0.01461, 0.25, 0.01, 0.2968, 0.01461, 0.3418, 0.02827, 0.3833, 0.05045, 0.4197, 0.08029, 0.4496, 0.1167, 0.4717, 0.1582, 0.4854, 0.2032, 0.49, 0.25, 0.4854, 0.2968, 0.4717, 0.3418, 0.4496, 0.3833, 0.4197, 0.4197, 0.3833, 0.4496, 0.3418, 0.4717, 0.0625, 0.5, 0.0625, 1.0, 0.03125, 1.0, 0.03125, 0.5, 0.03125, 0.5, 0.03125, 1.0, 0.0, 1.0, 0.0, 0.5, 0.75, 0.49, 0.7968, 0.4854, 0.8418, 0.4717, 0.8833, 0.4496, 0.9197, 0.4197, 0.9496, 0.3833, 0.9717, 0.3418, 0.9854, 0.2968, 0.99, 0.25, 0.9854, 0.2032, 0.9717, 0.1582, 0.9496, 0.1167, 0.9197, 0.08029, 0.8833, 0.05045, 0.8418, 0.02827, 0.7968, 0.01461, 0.75, 0.01, 0.7032, 0.01461, 0.6582, 0.02827, 0.6167, 0.05045, 0.5803, 0.08029, 0.5504, 0.1167, 0.5283, 0.1582, 0.5146, 0.2032, 0.51, 0.25, 0.5146, 0.2968, 0.5283, 0.3418, 0.5504, 0.3833, 0.5803, 0.4197, 0.6167, 0.4496, 0.6582, 0.4717, 0.7032, 0.4854])
me_cilindro_007.update()
me_cilindro_008 = bpy.data.meshes.new('Cilindro.008')
me_cilindro_008.from_pydata([(1.584e-07, 1.0, -5.867), (0.0, 1.0, 1.0), (0.1951, 0.9808, -5.867), (0.1951, 0.9808, 1.0), (0.3827, 0.9239, -5.867), (0.3827, 0.9239, 1.0), (0.5556, 0.8315, -5.867), (0.5556, 0.8315, 1.0), (0.7071, 0.7071, -5.867), (0.7071, 0.7071, 1.0), (0.8315, 0.5556, -5.867), (0.8315, 0.5556, 1.0), (0.9239, 0.3827, -5.867), (0.9239, 0.3827, 1.0), (0.9808, 0.1951, -5.867), (0.9808, 0.1951, 1.0), (1.0, 0.0, -5.867), (1.0, 0.0, 1.0), (0.9808, -0.1951, -5.867), (0.9808, -0.1951, 1.0), (0.9239, -0.3827, -5.867), (0.9239, -0.3827, 1.0), (0.8315, -0.5556, -5.867), (0.8315, -0.5556, 1.0), (0.7071, -0.7071, -5.867), (0.7071, -0.7071, 1.0), (0.5556, -0.8315, -5.867), (0.5556, -0.8315, 1.0), (0.3827, -0.9239, -5.867), (0.3827, -0.9239, 1.0), (0.1951, -0.9808, -5.867), (0.1951, -0.9808, 1.0), (1.584e-07, -1.0, -5.867), (0.0, -1.0, 1.0), (-0.1951, -0.9808, -5.867), (-0.1951, -0.9808, 1.0), (-0.3827, -0.9239, -5.867), (-0.3827, -0.9239, 1.0), (-0.5556, -0.8315, -5.867), (-0.5556, -0.8315, 1.0), (-0.7071, -0.7071, -5.867), (-0.7071, -0.7071, 1.0), (-0.8315, -0.5556, -5.867), (-0.8315, -0.5556, 1.0), (-0.9239, -0.3827, -5.867), (-0.9239, -0.3827, 1.0), (-0.9808, -0.1951, -5.867), (-0.9808, -0.1951, 1.0), (-1.0, 0.0, -5.867), (-1.0, 0.0, 1.0), (-0.9808, 0.1951, -5.867), (-0.9808, 0.1951, 1.0), (-0.9239, 0.3827, -5.867), (-0.9239, 0.3827, 1.0), (-0.8315, 0.5556, -5.867), (-0.8315, 0.5556, 1.0), (-0.7071, 0.7071, -5.867), (-0.7071, 0.7071, 1.0), (-0.5556, 0.8315, -5.867), (-0.5556, 0.8315, 1.0), (-0.3827, 0.9239, -5.867), (-0.3827, 0.9239, 1.0), (-0.1951, 0.9808, -5.867), (-0.1951, 0.9808, 1.0)], [], [(0, 1, 3, 2), (2, 3, 5, 4), (4, 5, 7, 6), (6, 7, 9, 8), (8, 9, 11, 10), (10, 11, 13, 12), (12, 13, 15, 14), (14, 15, 17, 16), (16, 17, 19, 18), (18, 19, 21, 20), (20, 21, 23, 22), (22, 23, 25, 24), (24, 25, 27, 26), (26, 27, 29, 28), (28, 29, 31, 30), (30, 31, 33, 32), (32, 33, 35, 34), (34, 35, 37, 36), (36, 37, 39, 38), (38, 39, 41, 40), (40, 41, 43, 42), (42, 43, 45, 44), (44, 45, 47, 46), (46, 47, 49, 48), (48, 49, 51, 50), (50, 51, 53, 52), (52, 53, 55, 54), (54, 55, 57, 56), (56, 57, 59, 58), (58, 59, 61, 60), (3, 1, 63, 61, 59, 57, 55, 53, 51, 49, 47, 45, 43, 41, 39, 37, 35, 33, 31, 29, 27, 25, 23, 21, 19, 17, 15, 13, 11, 9, 7, 5), (60, 61, 63, 62), (62, 63, 1, 0), (0, 2, 4, 6, 8, 10, 12, 14, 16, 18, 20, 22, 24, 26, 28, 30, 32, 34, 36, 38, 40, 42, 44, 46, 48, 50, 52, 54, 56, 58, 60, 62)])
_uv = me_cilindro_008.uv_layers.new(name='Mapa UV')
_uv.uv.foreach_set('vector', [1.0, 0.5, 1.0, 1.0, 0.9688, 1.0, 0.9688, 0.5, 0.9688, 0.5, 0.9688, 1.0, 0.9375, 1.0, 0.9375, 0.5, 0.9375, 0.5, 0.9375, 1.0, 0.9062, 1.0, 0.9062, 0.5, 0.9062, 0.5, 0.9062, 1.0, 0.875, 1.0, 0.875, 0.5, 0.875, 0.5, 0.875, 1.0, 0.8438, 1.0, 0.8438, 0.5, 0.8438, 0.5, 0.8438, 1.0, 0.8125, 1.0, 0.8125, 0.5, 0.8125, 0.5, 0.8125, 1.0, 0.7812, 1.0, 0.7812, 0.5, 0.7812, 0.5, 0.7812, 1.0, 0.75, 1.0, 0.75, 0.5, 0.75, 0.5, 0.75, 1.0, 0.7188, 1.0, 0.7188, 0.5, 0.7188, 0.5, 0.7188, 1.0, 0.6875, 1.0, 0.6875, 0.5, 0.6875, 0.5, 0.6875, 1.0, 0.6562, 1.0, 0.6562, 0.5, 0.6562, 0.5, 0.6562, 1.0, 0.625, 1.0, 0.625, 0.5, 0.625, 0.5, 0.625, 1.0, 0.5938, 1.0, 0.5938, 0.5, 0.5938, 0.5, 0.5938, 1.0, 0.5625, 1.0, 0.5625, 0.5, 0.5625, 0.5, 0.5625, 1.0, 0.5312, 1.0, 0.5312, 0.5, 0.5312, 0.5, 0.5312, 1.0, 0.5, 1.0, 0.5, 0.5, 0.5, 0.5, 0.5, 1.0, 0.4688, 1.0, 0.4688, 0.5, 0.4688, 0.5, 0.4688, 1.0, 0.4375, 1.0, 0.4375, 0.5, 0.4375, 0.5, 0.4375, 1.0, 0.4062, 1.0, 0.4062, 0.5, 0.4062, 0.5, 0.4062, 1.0, 0.375, 1.0, 0.375, 0.5, 0.375, 0.5, 0.375, 1.0, 0.3438, 1.0, 0.3438, 0.5, 0.3438, 0.5, 0.3438, 1.0, 0.3125, 1.0, 0.3125, 0.5, 0.3125, 0.5, 0.3125, 1.0, 0.2812, 1.0, 0.2812, 0.5, 0.2812, 0.5, 0.2812, 1.0, 0.25, 1.0, 0.25, 0.5, 0.25, 0.5, 0.25, 1.0, 0.2188, 1.0, 0.2188, 0.5, 0.2188, 0.5, 0.2188, 1.0, 0.1875, 1.0, 0.1875, 0.5, 0.1875, 0.5, 0.1875, 1.0, 0.1562, 1.0, 0.1562, 0.5, 0.1562, 0.5, 0.1562, 1.0, 0.125, 1.0, 0.125, 0.5, 0.125, 0.5, 0.125, 1.0, 0.09375, 1.0, 0.09375, 0.5, 0.09375, 0.5, 0.09375, 1.0, 0.0625, 1.0, 0.0625, 0.5, 0.2968, 0.4854, 0.25, 0.49, 0.2032, 0.4854, 0.1582, 0.4717, 0.1167, 0.4496, 0.08029, 0.4197, 0.05045, 0.3833, 0.02827, 0.3418, 0.01461, 0.2968, 0.01, 0.25, 0.01461, 0.2032, 0.02827, 0.1582, 0.05045, 0.1167, 0.08029, 0.08029, 0.1167, 0.05045, 0.1582, 0.02827, 0.2032, 0.01461, 0.25, 0.01, 0.2968, 0.01461, 0.3418, 0.02827, 0.3833, 0.05045, 0.4197, 0.08029, 0.4496, 0.1167, 0.4717, 0.1582, 0.4854, 0.2032, 0.49, 0.25, 0.4854, 0.2968, 0.4717, 0.3418, 0.4496, 0.3833, 0.4197, 0.4197, 0.3833, 0.4496, 0.3418, 0.4717, 0.0625, 0.5, 0.0625, 1.0, 0.03125, 1.0, 0.03125, 0.5, 0.03125, 0.5, 0.03125, 1.0, 0.0, 1.0, 0.0, 0.5, 0.75, 0.49, 0.7968, 0.4854, 0.8418, 0.4717, 0.8833, 0.4496, 0.9197, 0.4197, 0.9496, 0.3833, 0.9717, 0.3418, 0.9854, 0.2968, 0.99, 0.25, 0.9854, 0.2032, 0.9717, 0.1582, 0.9496, 0.1167, 0.9197, 0.08029, 0.8833, 0.05045, 0.8418, 0.02827, 0.7968, 0.01461, 0.75, 0.01, 0.7032, 0.01461, 0.6582, 0.02827, 0.6167, 0.05045, 0.5803, 0.08029, 0.5504, 0.1167, 0.5283, 0.1582, 0.5146, 0.2032, 0.51, 0.25, 0.5146, 0.2968, 0.5283, 0.3418, 0.5504, 0.3833, 0.5803, 0.4197, 0.6167, 0.4496, 0.6582, 0.4717, 0.7032, 0.4854])
me_cilindro_008.update()
me_cilindro_009 = bpy.data.meshes.new('Cilindro.009')
me_cilindro_009.from_pydata([(1.584e-07, 1.0, -5.867), (0.0, 1.0, 1.0), (0.1951, 0.9808, -5.867), (0.1951, 0.9808, 1.0), (0.3827, 0.9239, -5.867), (0.3827, 0.9239, 1.0), (0.5556, 0.8315, -5.867), (0.5556, 0.8315, 1.0), (0.7071, 0.7071, -5.867), (0.7071, 0.7071, 1.0), (0.8315, 0.5556, -5.867), (0.8315, 0.5556, 1.0), (0.9239, 0.3827, -5.867), (0.9239, 0.3827, 1.0), (0.9808, 0.1951, -5.867), (0.9808, 0.1951, 1.0), (1.0, 0.0, -5.867), (1.0, 0.0, 1.0), (0.9808, -0.1951, -5.867), (0.9808, -0.1951, 1.0), (0.9239, -0.3827, -5.867), (0.9239, -0.3827, 1.0), (0.8315, -0.5556, -5.867), (0.8315, -0.5556, 1.0), (0.7071, -0.7071, -5.867), (0.7071, -0.7071, 1.0), (0.5556, -0.8315, -5.867), (0.5556, -0.8315, 1.0), (0.3827, -0.9239, -5.867), (0.3827, -0.9239, 1.0), (0.1951, -0.9808, -5.867), (0.1951, -0.9808, 1.0), (1.584e-07, -1.0, -5.867), (0.0, -1.0, 1.0), (-0.1951, -0.9808, -5.867), (-0.1951, -0.9808, 1.0), (-0.3827, -0.9239, -5.867), (-0.3827, -0.9239, 1.0), (-0.5556, -0.8315, -5.867), (-0.5556, -0.8315, 1.0), (-0.7071, -0.7071, -5.867), (-0.7071, -0.7071, 1.0), (-0.8315, -0.5556, -5.867), (-0.8315, -0.5556, 1.0), (-0.9239, -0.3827, -5.867), (-0.9239, -0.3827, 1.0), (-0.9808, -0.1951, -5.867), (-0.9808, -0.1951, 1.0), (-1.0, 0.0, -5.867), (-1.0, 0.0, 1.0), (-0.9808, 0.1951, -5.867), (-0.9808, 0.1951, 1.0), (-0.9239, 0.3827, -5.867), (-0.9239, 0.3827, 1.0), (-0.8315, 0.5556, -5.867), (-0.8315, 0.5556, 1.0), (-0.7071, 0.7071, -5.867), (-0.7071, 0.7071, 1.0), (-0.5556, 0.8315, -5.867), (-0.5556, 0.8315, 1.0), (-0.3827, 0.9239, -5.867), (-0.3827, 0.9239, 1.0), (-0.1951, 0.9808, -5.867), (-0.1951, 0.9808, 1.0)], [], [(0, 1, 3, 2), (2, 3, 5, 4), (4, 5, 7, 6), (6, 7, 9, 8), (8, 9, 11, 10), (10, 11, 13, 12), (12, 13, 15, 14), (14, 15, 17, 16), (16, 17, 19, 18), (18, 19, 21, 20), (20, 21, 23, 22), (22, 23, 25, 24), (24, 25, 27, 26), (26, 27, 29, 28), (28, 29, 31, 30), (30, 31, 33, 32), (32, 33, 35, 34), (34, 35, 37, 36), (36, 37, 39, 38), (38, 39, 41, 40), (40, 41, 43, 42), (42, 43, 45, 44), (44, 45, 47, 46), (46, 47, 49, 48), (48, 49, 51, 50), (50, 51, 53, 52), (52, 53, 55, 54), (54, 55, 57, 56), (56, 57, 59, 58), (58, 59, 61, 60), (3, 1, 63, 61, 59, 57, 55, 53, 51, 49, 47, 45, 43, 41, 39, 37, 35, 33, 31, 29, 27, 25, 23, 21, 19, 17, 15, 13, 11, 9, 7, 5), (60, 61, 63, 62), (62, 63, 1, 0), (0, 2, 4, 6, 8, 10, 12, 14, 16, 18, 20, 22, 24, 26, 28, 30, 32, 34, 36, 38, 40, 42, 44, 46, 48, 50, 52, 54, 56, 58, 60, 62)])
_uv = me_cilindro_009.uv_layers.new(name='Mapa UV')
_uv.uv.foreach_set('vector', [1.0, 0.5, 1.0, 1.0, 0.9688, 1.0, 0.9688, 0.5, 0.9688, 0.5, 0.9688, 1.0, 0.9375, 1.0, 0.9375, 0.5, 0.9375, 0.5, 0.9375, 1.0, 0.9062, 1.0, 0.9062, 0.5, 0.9062, 0.5, 0.9062, 1.0, 0.875, 1.0, 0.875, 0.5, 0.875, 0.5, 0.875, 1.0, 0.8438, 1.0, 0.8438, 0.5, 0.8438, 0.5, 0.8438, 1.0, 0.8125, 1.0, 0.8125, 0.5, 0.8125, 0.5, 0.8125, 1.0, 0.7812, 1.0, 0.7812, 0.5, 0.7812, 0.5, 0.7812, 1.0, 0.75, 1.0, 0.75, 0.5, 0.75, 0.5, 0.75, 1.0, 0.7188, 1.0, 0.7188, 0.5, 0.7188, 0.5, 0.7188, 1.0, 0.6875, 1.0, 0.6875, 0.5, 0.6875, 0.5, 0.6875, 1.0, 0.6562, 1.0, 0.6562, 0.5, 0.6562, 0.5, 0.6562, 1.0, 0.625, 1.0, 0.625, 0.5, 0.625, 0.5, 0.625, 1.0, 0.5938, 1.0, 0.5938, 0.5, 0.5938, 0.5, 0.5938, 1.0, 0.5625, 1.0, 0.5625, 0.5, 0.5625, 0.5, 0.5625, 1.0, 0.5312, 1.0, 0.5312, 0.5, 0.5312, 0.5, 0.5312, 1.0, 0.5, 1.0, 0.5, 0.5, 0.5, 0.5, 0.5, 1.0, 0.4688, 1.0, 0.4688, 0.5, 0.4688, 0.5, 0.4688, 1.0, 0.4375, 1.0, 0.4375, 0.5, 0.4375, 0.5, 0.4375, 1.0, 0.4062, 1.0, 0.4062, 0.5, 0.4062, 0.5, 0.4062, 1.0, 0.375, 1.0, 0.375, 0.5, 0.375, 0.5, 0.375, 1.0, 0.3438, 1.0, 0.3438, 0.5, 0.3438, 0.5, 0.3438, 1.0, 0.3125, 1.0, 0.3125, 0.5, 0.3125, 0.5, 0.3125, 1.0, 0.2812, 1.0, 0.2812, 0.5, 0.2812, 0.5, 0.2812, 1.0, 0.25, 1.0, 0.25, 0.5, 0.25, 0.5, 0.25, 1.0, 0.2188, 1.0, 0.2188, 0.5, 0.2188, 0.5, 0.2188, 1.0, 0.1875, 1.0, 0.1875, 0.5, 0.1875, 0.5, 0.1875, 1.0, 0.1562, 1.0, 0.1562, 0.5, 0.1562, 0.5, 0.1562, 1.0, 0.125, 1.0, 0.125, 0.5, 0.125, 0.5, 0.125, 1.0, 0.09375, 1.0, 0.09375, 0.5, 0.09375, 0.5, 0.09375, 1.0, 0.0625, 1.0, 0.0625, 0.5, 0.2968, 0.4854, 0.25, 0.49, 0.2032, 0.4854, 0.1582, 0.4717, 0.1167, 0.4496, 0.08029, 0.4197, 0.05045, 0.3833, 0.02827, 0.3418, 0.01461, 0.2968, 0.01, 0.25, 0.01461, 0.2032, 0.02827, 0.1582, 0.05045, 0.1167, 0.08029, 0.08029, 0.1167, 0.05045, 0.1582, 0.02827, 0.2032, 0.01461, 0.25, 0.01, 0.2968, 0.01461, 0.3418, 0.02827, 0.3833, 0.05045, 0.4197, 0.08029, 0.4496, 0.1167, 0.4717, 0.1582, 0.4854, 0.2032, 0.49, 0.25, 0.4854, 0.2968, 0.4717, 0.3418, 0.4496, 0.3833, 0.4197, 0.4197, 0.3833, 0.4496, 0.3418, 0.4717, 0.0625, 0.5, 0.0625, 1.0, 0.03125, 1.0, 0.03125, 0.5, 0.03125, 0.5, 0.03125, 1.0, 0.0, 1.0, 0.0, 0.5, 0.75, 0.49, 0.7968, 0.4854, 0.8418, 0.4717, 0.8833, 0.4496, 0.9197, 0.4197, 0.9496, 0.3833, 0.9717, 0.3418, 0.9854, 0.2968, 0.99, 0.25, 0.9854, 0.2032, 0.9717, 0.1582, 0.9496, 0.1167, 0.9197, 0.08029, 0.8833, 0.05045, 0.8418, 0.02827, 0.7968, 0.01461, 0.75, 0.01, 0.7032, 0.01461, 0.6582, 0.02827, 0.6167, 0.05045, 0.5803, 0.08029, 0.5504, 0.1167, 0.5283, 0.1582, 0.5146, 0.2032, 0.51, 0.25, 0.5146, 0.2968, 0.5283, 0.3418, 0.5504, 0.3833, 0.5803, 0.4197, 0.6167, 0.4496, 0.6582, 0.4717, 0.7032, 0.4854])
me_cilindro_009.update()
me_cubo_012 = bpy.data.meshes.new('Cubo.012')
me_cubo_012.from_pydata([(-1.389, 0.6788, -0.01587), (-1.389, 0.6788, 1.505), (-1.389, 1.299, -0.01587), (-1.389, 1.299, 1.505), (-0.1207, 0.6788, -0.01587), (-0.1207, 0.6788, 1.505), (-0.1207, 1.299, -0.01587), (-0.1207, 1.299, 1.505)], [], [(0, 1, 3, 2), (2, 3, 7, 6), (6, 7, 5, 4), (4, 5, 1, 0), (2, 6, 4, 0), (7, 3, 1, 5)])
_uv = me_cubo_012.uv_layers.new(name='Mapa UV')
_uv.uv.foreach_set('vector', [0.375, 0.0, 0.625, 0.0, 0.625, 0.25, 0.375, 0.25, 0.375, 0.25, 0.625, 0.25, 0.625, 0.5, 0.375, 0.5, 0.375, 0.5, 0.625, 0.5, 0.625, 0.75, 0.375, 0.75, 0.375, 0.75, 0.625, 0.75, 0.625, 1.0, 0.375, 1.0, 0.125, 0.5, 0.375, 0.5, 0.375, 0.75, 0.125, 0.75, 0.625, 0.5, 0.875, 0.5, 0.875, 0.75, 0.625, 0.75])
me_cubo_012.update()
me_cubo_013 = bpy.data.meshes.new('Cubo.013')
me_cubo_013.from_pydata([(-1.426, 0.7398, -0.01587), (-1.426, 0.7398, 1.606), (-1.426, 1.328, -0.01587), (-1.426, 1.328, 1.606), (-0.1174, 0.7398, -0.01587), (-0.1174, 0.7398, 1.606), (-0.1174, 1.328, -0.01587), (-0.1174, 1.328, 1.606)], [], [(0, 1, 3, 2), (2, 3, 7, 6), (6, 7, 5, 4), (4, 5, 1, 0), (2, 6, 4, 0), (7, 3, 1, 5)])
_uv = me_cubo_013.uv_layers.new(name='Mapa UV')
_uv.uv.foreach_set('vector', [0.375, 0.0, 0.625, 0.0, 0.625, 0.25, 0.375, 0.25, 0.375, 0.25, 0.625, 0.25, 0.625, 0.5, 0.375, 0.5, 0.375, 0.5, 0.625, 0.5, 0.625, 0.75, 0.375, 0.75, 0.375, 0.75, 0.625, 0.75, 0.625, 1.0, 0.375, 1.0, 0.125, 0.5, 0.375, 0.5, 0.375, 0.75, 0.125, 0.75, 0.625, 0.5, 0.875, 0.5, 0.875, 0.75, 0.625, 0.75])
me_cubo_013.update()
me_cubo_014 = bpy.data.meshes.new('Cubo.014')
me_cubo_014.from_pydata([(0.271, -0.6657, -0.878), (0.271, -0.6657, 1.502), (0.149, 1.0, -1.0), (0.149, 1.0, 1.624), (0.878, -0.6657, -0.878), (0.878, -0.6657, 1.502), (1.0, 1.0, -1.0), (1.0, 1.0, 1.624), (0.149, -1.0, -1.0), (0.149, -1.0, 1.624), (1.0, -1.0, 1.624), (1.0, -1.0, -1.0)], [], [(8, 9, 3, 2), (2, 3, 7, 6), (6, 7, 10, 11), (4, 5, 1, 0), (2, 6, 11, 8), (7, 3, 9, 10), (0, 1, 9, 8), (5, 4, 11, 10), (4, 0, 8, 11), (1, 5, 10, 9)])
_uv = me_cubo_014.uv_layers.new(name='Mapa UV')
_uv.uv.foreach_set('vector', [0.375, 0.0, 0.625, 0.0, 0.625, 0.25, 0.375, 0.25, 0.375, 0.25, 0.625, 0.25, 0.625, 0.5, 0.375, 0.5, 0.375, 0.5, 0.625, 0.5, 0.625, 0.75, 0.375, 0.75, 0.3866, 0.7858, 0.6134, 0.7858, 0.6134, 0.9642, 0.3866, 0.9642, 0.125, 0.5, 0.375, 0.5, 0.375, 0.75, 0.125, 0.75, 0.625, 0.5, 0.875, 0.5, 0.875, 0.75, 0.625, 0.75, 0.3866, 0.9642, 0.6134, 0.9642, 0.625, 1.0, 0.375, 1.0, 0.6134, 0.7858, 0.3866, 0.7858, 0.375, 0.75, 0.625, 0.75, 0.3866, 0.7858, 0.3866, 0.9642, 0.375, 1.0, 0.375, 0.75, 0.6134, 0.9642, 0.6134, 0.7858, 0.625, 0.75, 0.625, 1.0])
me_cubo_014.update()

# ---- objects
ob_cubo = bpy.data.objects.new('Cubo', me_cubo_001)
ob_cubo_001 = bpy.data.objects.new('Cubo.001', me_cubo_002)
ob_cubo_002 = bpy.data.objects.new('Cubo.002', me_cubo_003)
ob_cubo_003 = bpy.data.objects.new('Cubo.003', me_cubo_004)
ob_cubo_004 = bpy.data.objects.new('Cubo.004', me_cubo_005)
ob_cubo_005 = bpy.data.objects.new('Cubo.005', me_cubo_006)
ob_cubo_006 = bpy.data.objects.new('Cubo.006', me_cubo_007)
ob_cubo_007 = bpy.data.objects.new('Cubo.007', me_cubo)
ob_cubo_008 = bpy.data.objects.new('Cubo.008', me_cubo_008)
ob_cubo_009 = bpy.data.objects.new('Cubo.009', me_cubo_009)
ob_cubo_010 = bpy.data.objects.new('Cubo.010', me_cubo_010)
ob_cubo_011 = bpy.data.objects.new('Cubo.011', me_cubo_011)
ob_cilindro = bpy.data.objects.new('Cilindro', me_cilindro)
ob_cilindro_001 = bpy.data.objects.new('Cilindro.001', me_cilindro_001)
ob_cilindro_002 = bpy.data.objects.new('Cilindro.002', me_cilindro_002)
ob_cilindro_003 = bpy.data.objects.new('Cilindro.003', me_cilindro_003)
ob_cilindro_004 = bpy.data.objects.new('Cilindro.004', me_cilindro_004)
ob_cilindro_005 = bpy.data.objects.new('Cilindro.005', me_cilindro_005)
ob_cilindro_006 = bpy.data.objects.new('Cilindro.006', me_cilindro_006)
ob_cilindro_007 = bpy.data.objects.new('Cilindro.007', me_cilindro_007)
ob_cilindro_008 = bpy.data.objects.new('Cilindro.008', me_cilindro_008)
ob_cilindro_009 = bpy.data.objects.new('Cilindro.009', me_cilindro_009)
ob_cubo_012 = bpy.data.objects.new('Cubo.012', me_cubo_012)
ob_cubo_013 = bpy.data.objects.new('Cubo.013', me_cubo_013)
ob_cubo_014 = bpy.data.objects.new('Cubo.014', me_cubo_014)

# ---- transforms, parenting, visibility, modifiers, constraints
ob_cubo.location = (0.0278, -0.0004465, 6.031)
ob_cubo.scale = (0.5559, -0.1594, 1.078)
ob_cubo_001.location = (-0.7217, -0.004114, 5.87)
ob_cubo_001.scale = (0.2048, -0.1594, 1.239)
ob_cubo_002.location = (0.09401, -0.01736, 7.516)
ob_cubo_002.scale = (0.2467, 0.1799, -0.0979)
ob_cubo_003.location = (-0.1867, -0.01736, 7.218)
ob_cubo_003.scale = (0.2467, 0.1799, -0.0979)
ob_cubo_004.location = (0.3076, -0.01736, 7.218)
ob_cubo_004.scale = (0.2467, 0.1799, -0.0979)
ob_cubo_005.location = (-0.6873, -0.01736, 7.511)
ob_cubo_005.scale = (0.2467, 0.1799, -0.0979)
ob_cubo_006.location = (-0.09402, -0.2022, 6.52)
ob_cubo_006.scale = (-0.4145, 0.02973, -0.2624)
ob_cubo_007.location = (0.3649, -0.06371, 6.683)
ob_cubo_007.rotation_euler = (0.5179, 0.007793, -0.01368)
ob_cubo_007.scale = (1.0, -0.2393, 0.04475)
ob_cubo_008.location = (0.3649, -0.06371, 6.543)
ob_cubo_008.rotation_euler = (0.5179, 0.007793, -0.01368)
ob_cubo_008.scale = (1.0, -0.2393, 0.04475)
ob_cubo_009.location = (0.3649, -0.06371, 6.829)
ob_cubo_009.rotation_euler = (0.5179, 0.007793, -0.01368)
ob_cubo_009.scale = (1.0, -0.2393, 0.04475)
ob_cubo_010.location = (-0.4731, -0.4704, 5.49)
ob_cubo_010.scale = (0.2467, 0.1799, -0.0979)
ob_cubo_011.location = (0.4216, -0.3838, 5.606)
ob_cubo_011.rotation_euler = (-0.0, 1.571, -0.0)
ob_cubo_011.scale = (0.2467, 0.1799, -0.0979)
ob_cilindro.location = (-0.6119, -0.2884, 5.523)
ob_cilindro.scale = (-0.0316, -0.0316, -0.0316)
ob_cilindro_001.location = (-0.7193, -0.2884, 5.523)
ob_cilindro_001.scale = (-0.0316, -0.0316, -0.0316)
ob_cilindro_002.location = (0.2524, -0.1939, 5.749)
ob_cilindro_002.rotation_euler = (0.0, 1.571, 0.0)
ob_cilindro_002.scale = (-0.0316, -0.0316, -0.0316)
ob_cilindro_003.location = (0.1937, -0.192, 5.856)
ob_cilindro_003.rotation_euler = (0.0, 1.571, 0.0)
ob_cilindro_003.scale = (-0.0316, -0.0316, -0.0316)
ob_cilindro_004.location = (0.8345, -0.1939, 5.749)
ob_cilindro_004.rotation_euler = (0.0, 1.571, 0.0)
ob_cilindro_004.scale = (-0.0316, -0.0316, -0.0316)
ob_cilindro_005.location = (0.7711, -0.192, 5.856)
ob_cilindro_005.rotation_euler = (0.0, 1.571, 0.0)
ob_cilindro_005.scale = (-0.0316, -0.0316, -0.0316)
ob_cilindro_006.location = (-1.055, -0.0513, 5.344)
ob_cilindro_006.rotation_euler = (0.0, 1.571, 0.0)
ob_cilindro_006.scale = (-0.0316, -0.0316, -0.0316)
ob_cilindro_007.location = (-1.1, -0.0513, 5.455)
ob_cilindro_007.rotation_euler = (0.0, 1.571, 0.0)
ob_cilindro_007.scale = (-0.0316, -0.0316, -0.0316)
ob_cilindro_008.location = (-1.1, -0.0513, 6.892)
ob_cilindro_008.rotation_euler = (0.0, 1.571, 0.0)
ob_cilindro_008.scale = (-0.0316, -0.0316, -0.0316)
ob_cilindro_009.location = (-1.1, -0.0513, 6.78)
ob_cilindro_009.rotation_euler = (0.0, 1.571, 0.0)
ob_cilindro_009.scale = (-0.0316, -0.0316, -0.0316)
ob_cubo_012.location = (-1.135, -0.2354, 5.216)
ob_cubo_012.rotation_euler = (-0.0, 1.571, -0.0)
ob_cubo_012.scale = (0.2467, 0.1799, -0.0979)
ob_cubo_013.location = (-1.135, -0.2354, 6.65)
ob_cubo_013.rotation_euler = (-0.0, 1.571, -0.0)
ob_cubo_013.scale = (0.2467, 0.1799, -0.0979)
ob_cubo_014.location = (-2.237, -0.04553, 6.086)
ob_cubo_014.scale = (1.0, 0.2909, 0.9212)

# ---- collection membership
col_collection.objects.link(ob_cubo)
col_collection.objects.link(ob_cubo_001)
col_collection.objects.link(ob_cubo_002)
col_collection.objects.link(ob_cubo_003)
col_collection.objects.link(ob_cubo_004)
col_collection.objects.link(ob_cubo_005)
col_collection.objects.link(ob_cubo_006)
col_collection.objects.link(ob_cubo_007)
col_collection.objects.link(ob_cubo_008)
col_collection.objects.link(ob_cubo_009)
col_collection.objects.link(ob_cubo_010)
col_collection.objects.link(ob_cubo_011)
col_collection.objects.link(ob_cilindro)
col_collection.objects.link(ob_cilindro_001)
col_collection.objects.link(ob_cilindro_002)
col_collection.objects.link(ob_cilindro_003)
col_collection.objects.link(ob_cilindro_004)
col_collection.objects.link(ob_cilindro_005)
col_collection.objects.link(ob_cilindro_006)
col_collection.objects.link(ob_cilindro_007)
col_collection.objects.link(ob_cilindro_008)
col_collection.objects.link(ob_cilindro_009)
col_collection.objects.link(ob_cubo_012)
col_collection.objects.link(ob_cubo_013)
col_collection.objects.link(ob_cubo_014)

# ---- scene / render settings (as saved in the file)
scene.frame_start = 1; scene.frame_end = 250; scene.frame_set(1)
scene.render.engine = 'BLENDER_EEVEE_NEXT'
bpy.context.view_layer.update()

# ---- added for rendering (the .blend has no active camera and no usable light): camera, sun
cam_auto = bpy.data.cameras.new('AutoCamera')
cam_auto.lens = 50.0
cam_auto.sensor_width = 36.0
cam_auto.clip_end = 1000.0
ob_auto_camera = bpy.data.objects.new('AutoCamera', cam_auto)
scene.collection.objects.link(ob_auto_camera)
ob_auto_camera.location = (2.82602, -4.28002, 9.26578)
ob_auto_camera.rotation_euler = (1.09748, -7.21219e-08, 0.694738)
scene.camera = ob_auto_camera
light_auto_sun = bpy.data.lights.new('AutoSun', 'SUN')
light_auto_sun.energy = 3.0
light_auto_sun.angle = 0.0523599
ob_auto_sun = bpy.data.objects.new('AutoSun', light_auto_sun)
scene.collection.objects.link(ob_auto_sun)
ob_auto_sun.rotation_euler = (0.872665, 0.174533, 0.523599)
bpy.context.view_layer.update()
